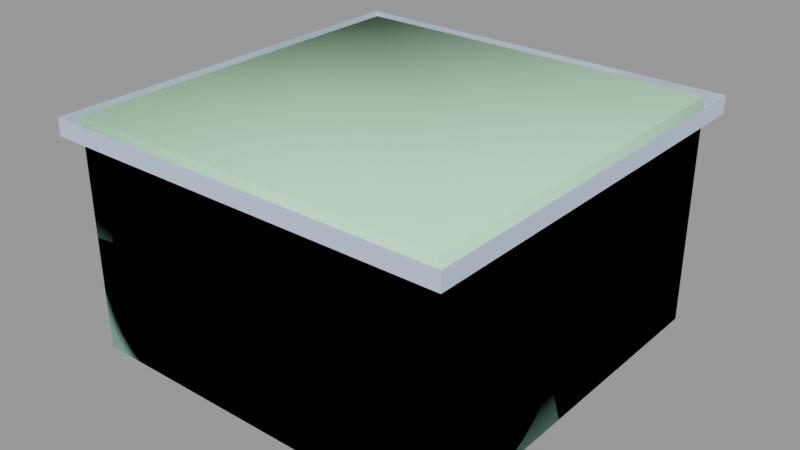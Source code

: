 # Source: vent_system_vent01.blend  (saved by Blender 2.92.15; exported with 4.5.12 LTS)
import bpy
from mathutils import Matrix  # noqa: F401  (used for matrix-valued properties, if any)

bpy.ops.wm.read_factory_settings(use_empty=True)
scene = bpy.context.scene
scene.name = 'vent_system_vent01.qc'

# ---- collections
col_vent_system_vent01 = bpy.data.collections.new('vent_system_vent01'); scene.collection.children.link(col_vent_system_vent01)

# ---- materials (node trees are filled in below, after node groups)
mat_vent_system01 = bpy.data.materials.new('vent_system01')
mat_vent_system01.use_transparent_shadow = False
mat_vent_system01.diffuse_color = (0.5341, 0.6291, 0.7989, 1.0)
mat_phy = bpy.data.materials.new('  phy')
mat_phy.use_transparent_shadow = False
mat_phy.diffuse_color = (0.571, 0.8907, 0.6048, 1.0)

# ---- material node trees

# ---- meshes
me_vent_system_vent01_reference = bpy.data.meshes.new('vent_system_vent01_reference')
me_vent_system_vent01_reference.from_pydata([(23.85, 23.85, -33.6), (-23.85, 23.85, -60.23), (-23.85, 23.85, -33.6), (23.85, 23.85, -60.23), (-5.399, -5.399, -55.4), (-5.399, 5.399, -55.4), (-4.927, 4.927, -53.42), (-4.927, -4.927, -53.42), (-4.888, -4.888, -51.36), (-4.888, 4.888, -51.36), (21.99, 21.99, -60.23), (-21.99, 21.99, -60.23), (23.85, -23.85, -60.23), (21.99, -21.99, -60.23), (-21.99, -21.99, -60.23), (-23.85, -23.85, -60.23), (-23.85, -23.85, -33.6), (23.85, -23.85, -33.6), (25.52, -25.52, -33.6), (-25.52, -25.52, -31.43), (-25.52, -25.52, -33.6), (25.52, -25.52, -31.43), (-25.52, 25.52, -31.43), (-25.52, 25.52, -33.6), (25.52, 25.52, -33.6), (25.52, 25.52, -31.43), (-21.99, -21.99, -59.29), (-21.99, 21.99, -59.29), (21.99, -21.99, -59.29), (21.99, 21.99, -59.29), (-22.89, -22.89, -51.36), (22.89, -22.89, -59.29), (-22.89, -22.89, -59.29), (22.89, -22.89, -51.36), (-22.89, 22.89, -51.36), (-22.89, 22.89, -59.29), (22.89, 22.89, -59.29), (22.89, 22.89, -51.36), (5.399, -5.399, -55.4), (-6.299, -6.299, -57.23), (6.299, -6.299, -57.23), (-7.687, -7.687, -58.78), (7.687, -7.687, -58.78), (-9.623, -9.623, -59.95), (9.623, -9.623, -59.95), (-9.696, 9.696, -59.44), (-9.623, 9.623, -59.95), (-9.696, -9.696, -59.44), (9.696, -9.696, -59.44), (9.696, 9.696, -59.44), (9.623, 9.623, -59.95), (-15.29, 15.29, -59.95), (15.41, 15.41, -59.44), (15.29, 15.29, -59.95), (-15.41, 15.41, -59.44), (-15.29, -15.29, -59.95), (-15.41, -15.41, -59.44), (15.41, -15.41, -59.44), (15.29, -15.29, -59.95), (19.98, 19.98, -59.95), (20.13, -20.13, -59.44), (19.98, -19.98, -59.95), (20.13, 20.13, -59.44), (-19.98, 19.98, -59.95), (-20.13, 20.13, -59.44), (-20.13, -20.13, -59.44), (-19.98, -19.98, -59.95), (-5.044, -5.044, -53.17), (-5.044, 5.044, -53.17), (-5.503, -5.503, -55.05), (-5.503, 5.503, -55.05), (-6.391, -6.392, -56.8), (-6.391, 6.391, -56.8), (-7.769, 7.769, -58.31), (-7.769, -7.769, -58.31), (5.399, 5.399, -55.4), (4.927, 4.927, -53.42), (4.888, 4.888, -51.36), (4.927, -4.927, -53.42), (4.888, -4.888, -51.36), (10.62, 10.62, -55.4), (-9.906, 9.906, -53.42), (-10.62, 10.62, -55.4), (9.906, 9.906, -53.42), (-9.714, 9.714, -51.36), (9.714, 9.714, -51.36), (-10.62, -10.62, -55.4), (9.906, -9.906, -53.42), (10.62, -10.62, -55.4), (-9.906, -9.906, -53.42), (9.714, -9.714, -51.36), (-9.714, -9.714, -51.36), (15.7, 15.7, -55.4), (-14.79, 14.79, -53.42), (-15.7, 15.7, -55.4), (14.79, 14.79, -53.42), (-14.53, 14.53, -51.36), (14.53, 14.53, -51.36), (-15.7, -15.7, -55.4), (14.79, -14.79, -53.42), (15.7, -15.7, -55.4), (-14.79, -14.79, -53.42), (14.53, -14.53, -51.36), (-14.53, -14.53, -51.36), (-6.299, 6.299, -57.23), (-7.687, 7.687, -58.78), (-13.29, 13.3, -58.78), (13.29, 13.3, -58.78), (-11.74, 11.74, -57.23), (11.74, 11.74, -57.23), (13.29, -13.29, -58.78), (-13.29, -13.29, -58.78), (11.74, -11.74, -57.23), (-11.74, -11.74, -57.23), (-18.4, 18.4, -58.78), (18.4, 18.4, -58.78), (-16.94, 16.94, -57.23), (16.94, 16.94, -57.23), (18.61, 18.61, -58.31), (-18.61, 18.61, -58.31), (17.2, 17.2, -56.8), (-17.2, 17.2, -56.8), (16.01, 16.01, -55.05), (-16.01, 16.01, -55.05), (15.14, 15.14, -53.17), (-15.14, 15.14, -53.17), (18.4, -18.4, -58.78), (-18.4, -18.4, -58.78), (16.94, -16.94, -57.23), (-16.94, -16.94, -57.23), (-18.61, -18.61, -58.31), (-17.2, -17.2, -56.8), (-16.01, -16.01, -55.05), (-15.14, -15.14, -53.17), (18.61, -18.61, -58.31), (17.2, -17.2, -56.8), (16.01, -16.01, -55.05), (15.14, -15.14, -53.17), (6.299, 6.299, -57.23), (7.687, 7.687, -58.78), (13.44, -13.44, -58.31), (13.44, 13.44, -58.31), (11.92, 11.92, -56.8), (11.92, -11.92, -56.8), (10.83, -10.83, -55.05), (10.83, 10.83, -55.05), (10.14, 10.14, -53.17), (10.14, -10.14, -53.17), (-13.44, -13.44, -58.31), (-11.92, -11.92, -56.8), (-10.83, -10.83, -55.05), (-10.14, -10.14, -53.17), (-13.44, 13.44, -58.31), (-11.92, 11.92, -56.8), (-10.83, 10.83, -55.05), (-10.14, 10.14, -53.17), (7.769, -7.769, -58.31), (7.769, 7.769, -58.31), (6.391, 6.391, -56.8), (6.391, -6.392, -56.8), (5.503, -5.503, -55.05), (5.503, 5.503, -55.05), (5.044, 5.044, -53.17), (5.044, -5.044, -53.17)], [], [(0, 1, 2), (0, 3, 1), (4, 5, 6), (4, 6, 7), (6, 8, 7), (6, 9, 8), (3, 10, 11), (10, 3, 12), (10, 12, 13), (12, 14, 13), (12, 15, 14), (14, 15, 1), (14, 1, 11), (3, 11, 1), (12, 16, 15), (12, 17, 16), (18, 19, 20), (18, 21, 19), (22, 20, 19), (22, 23, 20), (24, 21, 18), (24, 25, 21), (25, 23, 22), (25, 24, 23), (26, 11, 27), (26, 14, 11), (28, 14, 26), (28, 13, 14), (27, 10, 29), (27, 11, 10), (29, 13, 28), (29, 10, 13), (30, 31, 32), (30, 33, 31), (32, 34, 30), (32, 35, 34), (33, 36, 31), (33, 37, 36), (37, 35, 36), (37, 34, 35), (37, 30, 34), (37, 33, 30), (38, 39, 4), (38, 40, 39), (41, 39, 40), (41, 40, 42), (43, 41, 42), (43, 42, 44), (43, 45, 46), (43, 47, 45), (44, 47, 43), (44, 48, 47), (46, 49, 50), (46, 45, 49), (50, 48, 44), (50, 49, 48), (51, 52, 53), (51, 54, 52), (55, 54, 51), (55, 56, 54), (53, 57, 58), (53, 52, 57), (58, 56, 55), (58, 57, 56), (59, 60, 61), (59, 62, 60), (63, 62, 59), (63, 64, 62), (61, 65, 66), (61, 60, 65), (66, 64, 63), (66, 65, 64), (9, 67, 8), (9, 68, 67), (69, 67, 68), (69, 68, 70), (71, 69, 70), (71, 70, 72), (71, 72, 73), (71, 73, 74), (47, 74, 73), (47, 73, 45), (75, 6, 5), (75, 76, 6), (76, 9, 6), (76, 77, 9), (4, 78, 38), (4, 7, 78), (7, 79, 78), (7, 8, 79), (3, 17, 12), (3, 0, 17), (16, 1, 15), (16, 2, 1), (80, 81, 82), (80, 83, 81), (83, 84, 81), (83, 85, 84), (86, 87, 88), (86, 89, 87), (89, 90, 87), (89, 91, 90), (92, 93, 94), (92, 95, 93), (95, 96, 93), (95, 97, 96), (98, 99, 100), (98, 101, 99), (101, 102, 99), (101, 103, 102), (4, 104, 5), (4, 39, 104), (39, 105, 104), (39, 41, 105), (43, 105, 41), (43, 46, 105), (87, 80, 88), (87, 83, 80), (83, 87, 90), (83, 90, 85), (81, 86, 82), (81, 89, 86), (81, 91, 89), (81, 84, 91), (53, 106, 51), (53, 107, 106), (107, 108, 106), (107, 109, 108), (82, 108, 109), (82, 109, 80), (55, 110, 58), (55, 111, 110), (111, 112, 110), (111, 113, 112), (88, 112, 113), (88, 113, 86), (59, 114, 63), (59, 115, 114), (115, 116, 114), (115, 117, 116), (94, 116, 117), (94, 117, 92), (64, 118, 62), (64, 119, 118), (119, 120, 118), (119, 121, 120), (121, 122, 120), (121, 123, 122), (124, 122, 123), (124, 123, 125), (125, 97, 124), (125, 96, 97), (66, 126, 61), (66, 127, 126), (127, 128, 126), (127, 129, 128), (100, 128, 129), (100, 129, 98), (65, 119, 64), (65, 130, 119), (131, 119, 130), (131, 121, 119), (131, 123, 121), (131, 132, 123), (132, 125, 123), (132, 133, 125), (103, 125, 133), (103, 96, 125), (93, 98, 94), (93, 101, 98), (93, 103, 101), (93, 96, 103), (60, 130, 65), (60, 134, 130), (134, 131, 130), (134, 135, 131), (135, 132, 131), (135, 136, 132), (133, 132, 136), (133, 136, 137), (103, 133, 137), (103, 137, 102), (75, 40, 38), (75, 138, 40), (139, 40, 138), (139, 42, 40), (42, 139, 50), (42, 50, 44), (99, 92, 100), (99, 95, 92), (95, 99, 102), (95, 102, 97), (76, 79, 77), (76, 78, 79), (78, 76, 75), (78, 75, 38), (110, 53, 58), (110, 107, 53), (107, 110, 112), (107, 112, 109), (80, 109, 112), (80, 112, 88), (5, 138, 75), (5, 104, 138), (139, 138, 104), (139, 104, 105), (50, 139, 105), (50, 105, 46), (23, 0, 2), (23, 24, 0), (0, 24, 18), (0, 18, 17), (17, 18, 20), (17, 20, 16), (23, 16, 20), (23, 2, 16), (106, 55, 51), (106, 111, 55), (113, 111, 106), (113, 106, 108), (86, 113, 108), (86, 108, 82), (52, 140, 57), (52, 141, 140), (140, 141, 142), (140, 142, 143), (142, 144, 143), (142, 145, 144), (146, 144, 145), (146, 147, 144), (90, 147, 146), (90, 146, 85), (57, 148, 56), (57, 140, 148), (140, 149, 148), (140, 143, 149), (143, 150, 149), (143, 144, 150), (151, 150, 144), (151, 144, 147), (91, 151, 147), (91, 147, 90), (54, 141, 52), (54, 152, 141), (152, 142, 141), (152, 153, 142), (153, 145, 142), (153, 154, 145), (146, 145, 154), (146, 154, 155), (155, 85, 146), (155, 84, 85), (56, 152, 54), (56, 148, 152), (149, 152, 148), (149, 153, 152), (149, 154, 153), (149, 150, 154), (150, 155, 154), (150, 151, 155), (91, 155, 151), (91, 84, 155), (114, 66, 63), (114, 127, 66), (129, 127, 114), (129, 114, 116), (98, 129, 116), (98, 116, 94), (102, 124, 97), (102, 137, 124), (124, 137, 136), (124, 136, 122), (120, 122, 136), (120, 136, 135), (134, 120, 135), (134, 118, 120), (62, 118, 134), (62, 134, 60), (49, 156, 48), (49, 157, 156), (156, 157, 158), (156, 158, 159), (158, 160, 159), (158, 161, 160), (162, 160, 161), (162, 163, 160), (79, 163, 162), (79, 162, 77), (8, 163, 79), (8, 67, 163), (67, 160, 163), (67, 69, 160), (159, 160, 69), (159, 69, 71), (156, 159, 71), (156, 71, 74), (48, 156, 74), (48, 74, 47), (45, 157, 49), (45, 73, 157), (73, 158, 157), (73, 72, 158), (72, 161, 158), (72, 70, 161), (162, 161, 70), (162, 70, 68), (77, 162, 68), (77, 68, 9), (126, 59, 61), (126, 115, 59), (115, 126, 128), (115, 128, 117), (92, 117, 128), (92, 128, 100)])
me_vent_system_vent01_reference.polygons.foreach_set('use_smooth', [True] * 314)
_k = set([(0, 2), (0, 3), (0, 17), (1, 2), (1, 3), (1, 15), (2, 16), (3, 12), (4, 7), (4, 39), (5, 6), (5, 104), (6, 9), (7, 8), (8, 9), (8, 67), (8, 79), (9, 68), (9, 77), (10, 11), (10, 13), (10, 27), (10, 29), (11, 14), (11, 26), (11, 27), (12, 15), (12, 17), (13, 14), (13, 28), (13, 29), (14, 26), (14, 28), (15, 16), (16, 17), (18, 19), (18, 20), (18, 21), (18, 24), (19, 20), (20, 22), (20, 23), (21, 24), (22, 23), (23, 24), (23, 25), (24, 25), (30, 32), (30, 33), (30, 34), (31, 33), (33, 37), (34, 35), (34, 37), (36, 37), (38, 40), (38, 78), (39, 41), (40, 42), (41, 43), (42, 44), (43, 44), (43, 46), (43, 47), (44, 48), (44, 50), (45, 46), (45, 47), (45, 49), (45, 73), (46, 50), (46, 105), (47, 48), (47, 74), (48, 49), (48, 156), (49, 50), (49, 157), (50, 139), (51, 53), (51, 54), (51, 55), (51, 106), (52, 53), (52, 54), (52, 57), (52, 141), (53, 58), (53, 107), (54, 56), (54, 152), (55, 56), (55, 58), (55, 111), (56, 57), (56, 148), (57, 58), (57, 140), (58, 110), (59, 61), (59, 62), (59, 63), (59, 115), (60, 61), (60, 62), (60, 65), (60, 134), (61, 66), (61, 126), (62, 64), (62, 118), (63, 64), (63, 66), (63, 114), (64, 65), (64, 119), (65, 66), (65, 130), (66, 127), (67, 69), (68, 70), (69, 71), (70, 72), (71, 74), (72, 73), (75, 76), (75, 138), (76, 77), (77, 79), (77, 162), (78, 79), (79, 163), (80, 83), (80, 109), (81, 82), (81, 84), (82, 108), (83, 85), (84, 85), (84, 91), (84, 155), (85, 90), (85, 146), (86, 89), (86, 113), (87, 88), (87, 90), (88, 112), (89, 91), (90, 91), (90, 147), (91, 151), (92, 95), (92, 117), (93, 94), (93, 96), (94, 116), (95, 97), (96, 97), (96, 103), (96, 125), (97, 102), (97, 124), (98, 101), (98, 129), (99, 100), (99, 102), (100, 128), (101, 103), (102, 103), (102, 137), (103, 133), (104, 105), (106, 108), (107, 109), (110, 112), (111, 113), (114, 116), (115, 117), (118, 120), (119, 121), (120, 122), (121, 123), (122, 124), (123, 125), (126, 128), (127, 129), (130, 131), (131, 132), (132, 133), (134, 135), (135, 136), (136, 137), (138, 139), (140, 143), (141, 142), (142, 145), (143, 144), (144, 147), (145, 146), (148, 149), (149, 150), (150, 151), (152, 153), (153, 154), (154, 155), (156, 159), (157, 158), (158, 161), (159, 160), (160, 163), (161, 162)])
me_vent_system_vent01_reference.attributes.new('sharp_edge', 'BOOLEAN', 'EDGE').data.foreach_set('value', [ (min(e.vertices), max(e.vertices)) in _k for e in me_vent_system_vent01_reference.edges])
_uv = me_vent_system_vent01_reference.uv_layers.new(name='UVMap')
_uv.uv.foreach_set('vector', [0.6872, 0.4887, 0.8615, 0.2506, 0.8615, 0.4887, 0.6872, 0.4887, 0.6872, 0.2506, 0.8615, 0.2506, 0.8796, 0.6053, 0.8796, 0.4573, 0.8816, 0.4573, 0.8796, 0.6053, 0.8816, 0.4573, 0.8816, 0.6053, 0.8816, 0.4573, 0.8835, 0.6053, 0.8816, 0.6053, 0.8816, 0.4573, 0.8835, 0.4573, 0.8835, 0.6053, 0.9874, 0.6309, 0.9835, 0.6388, 0.8898, 0.6388, 0.9835, 0.6388, 0.9874, 0.6309, 0.9874, 0.8343, 0.9835, 0.6388, 0.9874, 0.8343, 0.9835, 0.8264, 0.9874, 0.8343, 0.8898, 0.8264, 0.9835, 0.8264, 0.9874, 0.8343, 0.8858, 0.8343, 0.8898, 0.8264, 0.8898, 0.8264, 0.8858, 0.8343, 0.8858, 0.6309, 0.8898, 0.8264, 0.8858, 0.6309, 0.8898, 0.6388, 0.9874, 0.6309, 0.8898, 0.6388, 0.8858, 0.6309, 0.8615, 0.01254, 0.6872, 0.2506, 0.6872, 0.01254, 0.8615, 0.01254, 0.8615, 0.2506, 0.6872, 0.2506, 0.7337, 0.9766, 0.8088, 0.9685, 0.8088, 0.9766, 0.7337, 0.9766, 0.7337, 0.9685, 0.8088, 0.9685, 0.5833, 0.9685, 0.5082, 0.9766, 0.5082, 0.9685, 0.5833, 0.9685, 0.5833, 0.9766, 0.5082, 0.9766, 0.6585, 0.9766, 0.7337, 0.9685, 0.7337, 0.9766, 0.6585, 0.9766, 0.6585, 0.9685, 0.7337, 0.9685, 0.6585, 0.9685, 0.5833, 0.9766, 0.5833, 0.9685, 0.6585, 0.9685, 0.6585, 0.9766, 0.5833, 0.9766, 0.5097, 0.9829, 0.5849, 0.987, 0.5849, 0.9829, 0.5097, 0.9829, 0.5097, 0.987, 0.5849, 0.987, 0.7352, 0.9829, 0.8104, 0.987, 0.8104, 0.9829, 0.7352, 0.9829, 0.7352, 0.987, 0.8104, 0.987, 0.5849, 0.9829, 0.6601, 0.987, 0.6601, 0.9829, 0.5849, 0.9829, 0.5849, 0.987, 0.6601, 0.987, 0.6601, 0.9829, 0.7352, 0.987, 0.7352, 0.9829, 0.6601, 0.9829, 0.6601, 0.987, 0.7352, 0.987, 0.8104, 0.9312, 0.7352, 0.9644, 0.8104, 0.9644, 0.8104, 0.9312, 0.7352, 0.9312, 0.7352, 0.9644, 0.5097, 0.9644, 0.5849, 0.9312, 0.5097, 0.9312, 0.5097, 0.9644, 0.5849, 0.9644, 0.5849, 0.9312, 0.7352, 0.9312, 0.6601, 0.9644, 0.7352, 0.9644, 0.7352, 0.9312, 0.6601, 0.9312, 0.6601, 0.9644, 0.6601, 0.9312, 0.5849, 0.9644, 0.6601, 0.9644, 0.6601, 0.9312, 0.5849, 0.9312, 0.5849, 0.9644, 0.9788, 0.6438, 0.8942, 0.8132, 0.8942, 0.6438, 0.9788, 0.6438, 0.9788, 0.8132, 0.8942, 0.8132, 0.6223, 0.7299, 0.5717, 0.7377, 0.5756, 0.7299, 0.6223, 0.7299, 0.6262, 0.7377, 0.5717, 0.7377, 0.5657, 0.7497, 0.5717, 0.7377, 0.6262, 0.7377, 0.5657, 0.7497, 0.6262, 0.7377, 0.6322, 0.7497, 0.5573, 0.7665, 0.5657, 0.7497, 0.6322, 0.7497, 0.5573, 0.7665, 0.6322, 0.7497, 0.6406, 0.7665, 0.9136, 0.6053, 0.9039, 0.4573, 0.9136, 0.4573, 0.9136, 0.6053, 0.9039, 0.6053, 0.9039, 0.4573, 0.9136, 0.1614, 0.9039, 0.01346, 0.9136, 0.01346, 0.9136, 0.1614, 0.9039, 0.1614, 0.9039, 0.01346, 0.9136, 0.4573, 0.9039, 0.3094, 0.9136, 0.3094, 0.9136, 0.4573, 0.9039, 0.4573, 0.9039, 0.3094, 0.9136, 0.3094, 0.9039, 0.1614, 0.9136, 0.1614, 0.9136, 0.3094, 0.9039, 0.3094, 0.9039, 0.1614, 0.9923, 0.4558, 0.9826, 0.3079, 0.9923, 0.3079, 0.9923, 0.4558, 0.9826, 0.4558, 0.9826, 0.3079, 0.9923, 0.6038, 0.9826, 0.4558, 0.9923, 0.4558, 0.9923, 0.6038, 0.9826, 0.6038, 0.9826, 0.4558, 0.9923, 0.3079, 0.9826, 0.1599, 0.9923, 0.1599, 0.9923, 0.3079, 0.9826, 0.3079, 0.9826, 0.1599, 0.9923, 0.1599, 0.9826, 0.01196, 0.9923, 0.01196, 0.9923, 0.1599, 0.9826, 0.1599, 0.9826, 0.01196, 0.956, 0.3079, 0.9462, 0.1599, 0.956, 0.1599, 0.956, 0.3079, 0.9462, 0.3079, 0.9462, 0.1599, 0.956, 0.4558, 0.9462, 0.3079, 0.956, 0.3079, 0.956, 0.4558, 0.9462, 0.4558, 0.9462, 0.3079, 0.956, 0.1599, 0.9462, 0.01196, 0.956, 0.01196, 0.956, 0.1599, 0.9462, 0.1599, 0.9462, 0.01196, 0.956, 0.6038, 0.9462, 0.4558, 0.956, 0.4558, 0.956, 0.6038, 0.9462, 0.6038, 0.9462, 0.4558, 0.8835, 0.4593, 0.8881, 0.6053, 0.8835, 0.6053, 0.8835, 0.4593, 0.8881, 0.4593, 0.8881, 0.6053, 0.8928, 0.6053, 0.8881, 0.6053, 0.8881, 0.4593, 0.8928, 0.6053, 0.8881, 0.4593, 0.8928, 0.4593, 0.8972, 0.6053, 0.8928, 0.6053, 0.8928, 0.4593, 0.8972, 0.6053, 0.8928, 0.4593, 0.8972, 0.4593, 0.8972, 0.6053, 0.8972, 0.4593, 0.901, 0.4593, 0.8972, 0.6053, 0.901, 0.4593, 0.901, 0.6053, 0.9039, 0.6053, 0.901, 0.6053, 0.901, 0.4593, 0.9039, 0.6053, 0.901, 0.4593, 0.9039, 0.4593, 0.8796, 0.3094, 0.8816, 0.4573, 0.8796, 0.4573, 0.8796, 0.3094, 0.8816, 0.3094, 0.8816, 0.4573, 0.8816, 0.3094, 0.8835, 0.4573, 0.8816, 0.4573, 0.8816, 0.3094, 0.8835, 0.3094, 0.8835, 0.4573, 0.8796, 0.01346, 0.8816, 0.1614, 0.8796, 0.1614, 0.8796, 0.01346, 0.8816, 0.01346, 0.8816, 0.1614, 0.8816, 0.01346, 0.8835, 0.1614, 0.8816, 0.1614, 0.8816, 0.01346, 0.8835, 0.01346, 0.8835, 0.1614, 0.6872, 0.2506, 0.5129, 0.4887, 0.5129, 0.2506, 0.6872, 0.2506, 0.6872, 0.4887, 0.5129, 0.4887, 0.6872, 0.2506, 0.5129, 0.01254, 0.6872, 0.01254, 0.6872, 0.2506, 0.5129, 0.2506, 0.5129, 0.01254, 0.9583, 0.3079, 0.9603, 0.4558, 0.9583, 0.4558, 0.9583, 0.3079, 0.9603, 0.3079, 0.9603, 0.4558, 0.9603, 0.3079, 0.9622, 0.4558, 0.9603, 0.4558, 0.9603, 0.3079, 0.9622, 0.3079, 0.9622, 0.4558, 0.9583, 0.01196, 0.9603, 0.1599, 0.9583, 0.1599, 0.9583, 0.01196, 0.9603, 0.01196, 0.9603, 0.1599, 0.9603, 0.01196, 0.9622, 0.1599, 0.9603, 0.1599, 0.9603, 0.01196, 0.9622, 0.01196, 0.9622, 0.1599, 0.9189, 0.3123, 0.9224, 0.4588, 0.9189, 0.4588, 0.9189, 0.3123, 0.9224, 0.3123, 0.9224, 0.4588, 0.9224, 0.3123, 0.9259, 0.4583, 0.9224, 0.4588, 0.9224, 0.3123, 0.9259, 0.3121, 0.9259, 0.4583, 0.9189, 0.01937, 0.9224, 0.1659, 0.9189, 0.1659, 0.9189, 0.01937, 0.9224, 0.01937, 0.9224, 0.1659, 0.9224, 0.01937, 0.9259, 0.1659, 0.9224, 0.1659, 0.9224, 0.01937, 0.9259, 0.01962, 0.9259, 0.1659, 0.5756, 0.7299, 0.5717, 0.6285, 0.5756, 0.6363, 0.5756, 0.7299, 0.5717, 0.7377, 0.5717, 0.6285, 0.5717, 0.7377, 0.5657, 0.6164, 0.5717, 0.6285, 0.5717, 0.7377, 0.5657, 0.7497, 0.5657, 0.6164, 0.5573, 0.7665, 0.5657, 0.6164, 0.5657, 0.7497, 0.5573, 0.7665, 0.5573, 0.5997, 0.5657, 0.6164, 0.9603, 0.1599, 0.9583, 0.3079, 0.9583, 0.1599, 0.9603, 0.1599, 0.9603, 0.3079, 0.9583, 0.3079, 0.9603, 0.3079, 0.9603, 0.1599, 0.9622, 0.1599, 0.9603, 0.3079, 0.9622, 0.1599, 0.9622, 0.3079, 0.9603, 0.4558, 0.9583, 0.6038, 0.9583, 0.4558, 0.9603, 0.4558, 0.9603, 0.6038, 0.9583, 0.6038, 0.9603, 0.4558, 0.9622, 0.6038, 0.9603, 0.6038, 0.9603, 0.4558, 0.9622, 0.4558, 0.9622, 0.6038, 0.6651, 0.5505, 0.5414, 0.5678, 0.5328, 0.5505, 0.6651, 0.5505, 0.6565, 0.5678, 0.5414, 0.5678, 0.6565, 0.5678, 0.5481, 0.5813, 0.5414, 0.5678, 0.6565, 0.5678, 0.6498, 0.5813, 0.5481, 0.5813, 0.553, 0.591, 0.5481, 0.5813, 0.6498, 0.5813, 0.553, 0.591, 0.6498, 0.5813, 0.6449, 0.591, 0.5328, 0.8156, 0.6565, 0.7983, 0.6651, 0.8156, 0.5328, 0.8156, 0.5414, 0.7983, 0.6565, 0.7983, 0.5414, 0.7983, 0.6498, 0.7849, 0.6565, 0.7983, 0.5414, 0.7983, 0.5481, 0.7849, 0.6498, 0.7849, 0.6449, 0.7751, 0.6498, 0.7849, 0.5481, 0.7849, 0.6449, 0.7751, 0.5481, 0.7849, 0.553, 0.7751, 0.6854, 0.5099, 0.5193, 0.5235, 0.5124, 0.5099, 0.6854, 0.5099, 0.6786, 0.5235, 0.5193, 0.5235, 0.6786, 0.5235, 0.5256, 0.5362, 0.5193, 0.5235, 0.6786, 0.5235, 0.6723, 0.5362, 0.5256, 0.5362, 0.531, 0.547, 0.5256, 0.5362, 0.6723, 0.5362, 0.531, 0.547, 0.6723, 0.5362, 0.6669, 0.547, 0.9462, 0.4578, 0.9434, 0.3118, 0.9462, 0.3118, 0.9462, 0.4578, 0.9434, 0.4578, 0.9434, 0.3118, 0.9434, 0.4578, 0.9396, 0.3118, 0.9434, 0.3118, 0.9434, 0.4578, 0.9396, 0.4578, 0.9396, 0.3118, 0.9396, 0.4578, 0.9351, 0.3118, 0.9396, 0.3118, 0.9396, 0.4578, 0.9351, 0.4578, 0.9351, 0.3118, 0.9304, 0.3118, 0.9351, 0.3118, 0.9351, 0.4578, 0.9304, 0.3118, 0.9351, 0.4578, 0.9304, 0.4578, 0.9304, 0.4578, 0.9259, 0.3121, 0.9304, 0.3118, 0.9304, 0.4578, 0.9259, 0.4583, 0.9259, 0.3121, 0.5124, 0.8563, 0.6786, 0.8426, 0.6854, 0.8563, 0.5124, 0.8563, 0.5193, 0.8426, 0.6786, 0.8426, 0.5193, 0.8426, 0.6723, 0.8299, 0.6786, 0.8426, 0.5193, 0.8426, 0.5256, 0.8299, 0.6723, 0.8299, 0.6669, 0.8191, 0.6723, 0.8299, 0.5256, 0.8299, 0.6669, 0.8191, 0.5256, 0.8299, 0.531, 0.8191, 0.9462, 0.6038, 0.9434, 0.4578, 0.9462, 0.4578, 0.9462, 0.6038, 0.9434, 0.6038, 0.9434, 0.4578, 0.9396, 0.6038, 0.9434, 0.4578, 0.9434, 0.6038, 0.9396, 0.6038, 0.9396, 0.4578, 0.9434, 0.4578, 0.9396, 0.6038, 0.9351, 0.4578, 0.9396, 0.4578, 0.9396, 0.6038, 0.9351, 0.6038, 0.9351, 0.4578, 0.9351, 0.6038, 0.9304, 0.4578, 0.9351, 0.4578, 0.9351, 0.6038, 0.9304, 0.6038, 0.9304, 0.4578, 0.9259, 0.6046, 0.9304, 0.4578, 0.9304, 0.6038, 0.9259, 0.6046, 0.9259, 0.4583, 0.9304, 0.4578, 0.9224, 0.4588, 0.9189, 0.6053, 0.9189, 0.4588, 0.9224, 0.4588, 0.9224, 0.6053, 0.9189, 0.6053, 0.9224, 0.4588, 0.9259, 0.6046, 0.9224, 0.6053, 0.9224, 0.4588, 0.9259, 0.4583, 0.9259, 0.6046, 0.9462, 0.1659, 0.9434, 0.01987, 0.9462, 0.01987, 0.9462, 0.1659, 0.9434, 0.1659, 0.9434, 0.01987, 0.9434, 0.1659, 0.9396, 0.01987, 0.9434, 0.01987, 0.9434, 0.1659, 0.9396, 0.1659, 0.9396, 0.01987, 0.9396, 0.1659, 0.9351, 0.01987, 0.9396, 0.01987, 0.9396, 0.1659, 0.9351, 0.1659, 0.9351, 0.01987, 0.9304, 0.01987, 0.9351, 0.01987, 0.9351, 0.1659, 0.9304, 0.01987, 0.9351, 0.1659, 0.9304, 0.1659, 0.9259, 0.01962, 0.9304, 0.01987, 0.9304, 0.1659, 0.9259, 0.01962, 0.9304, 0.1659, 0.9259, 0.1659, 0.6223, 0.6363, 0.6262, 0.7377, 0.6223, 0.7299, 0.6223, 0.6363, 0.6262, 0.6285, 0.6262, 0.7377, 0.6322, 0.6164, 0.6262, 0.7377, 0.6262, 0.6285, 0.6322, 0.6164, 0.6322, 0.7497, 0.6262, 0.7377, 0.6322, 0.7497, 0.6322, 0.6164, 0.6406, 0.5997, 0.6322, 0.7497, 0.6406, 0.5997, 0.6406, 0.7665, 0.9224, 0.1659, 0.9189, 0.3123, 0.9189, 0.1659, 0.9224, 0.1659, 0.9224, 0.3123, 0.9189, 0.3123, 0.9224, 0.3123, 0.9224, 0.1659, 0.9259, 0.1659, 0.9224, 0.3123, 0.9259, 0.1659, 0.9259, 0.3121, 0.8816, 0.3094, 0.8835, 0.1614, 0.8835, 0.3094, 0.8816, 0.3094, 0.8816, 0.1614, 0.8835, 0.1614, 0.8816, 0.1614, 0.8816, 0.3094, 0.8796, 0.3094, 0.8816, 0.1614, 0.8796, 0.3094, 0.8796, 0.1614, 0.6565, 0.7983, 0.6651, 0.5505, 0.6651, 0.8156, 0.6565, 0.7983, 0.6565, 0.5678, 0.6651, 0.5505, 0.6565, 0.5678, 0.6565, 0.7983, 0.6498, 0.7849, 0.6565, 0.5678, 0.6498, 0.7849, 0.6498, 0.5813, 0.6449, 0.591, 0.6498, 0.5813, 0.6498, 0.7849, 0.6449, 0.591, 0.6498, 0.7849, 0.6449, 0.7751, 0.5756, 0.6363, 0.6262, 0.6285, 0.6223, 0.6363, 0.5756, 0.6363, 0.5717, 0.6285, 0.6262, 0.6285, 0.6322, 0.6164, 0.6262, 0.6285, 0.5717, 0.6285, 0.6322, 0.6164, 0.5717, 0.6285, 0.5657, 0.6164, 0.6406, 0.5997, 0.6322, 0.6164, 0.5657, 0.6164, 0.6406, 0.5997, 0.5657, 0.6164, 0.5573, 0.5997, 0.8752, 0.6168, 0.9922, 0.6247, 0.8792, 0.6247, 0.8752, 0.6168, 0.9962, 0.6168, 0.9922, 0.6247, 0.9922, 0.6247, 0.9962, 0.6168, 0.9962, 0.8591, 0.9922, 0.6247, 0.9962, 0.8591, 0.9922, 0.8512, 0.9922, 0.8512, 0.9962, 0.8591, 0.8752, 0.8591, 0.9922, 0.8512, 0.8752, 0.8591, 0.8792, 0.8512, 0.8752, 0.6168, 0.8792, 0.8512, 0.8752, 0.8591, 0.8752, 0.6168, 0.8792, 0.6247, 0.8792, 0.8512, 0.5414, 0.5678, 0.5328, 0.8156, 0.5328, 0.5505, 0.5414, 0.5678, 0.5414, 0.7983, 0.5328, 0.8156, 0.5481, 0.7849, 0.5414, 0.7983, 0.5414, 0.5678, 0.5481, 0.7849, 0.5414, 0.5678, 0.5481, 0.5813, 0.553, 0.7751, 0.5481, 0.7849, 0.5481, 0.5813, 0.553, 0.7751, 0.5481, 0.5813, 0.553, 0.591, 0.9826, 0.3118, 0.9797, 0.1659, 0.9826, 0.1659, 0.9826, 0.3118, 0.9797, 0.3118, 0.9797, 0.1659, 0.9797, 0.1659, 0.9797, 0.3118, 0.9759, 0.3118, 0.9797, 0.1659, 0.9759, 0.3118, 0.9759, 0.1659, 0.9759, 0.3118, 0.9715, 0.1659, 0.9759, 0.1659, 0.9759, 0.3118, 0.9715, 0.3118, 0.9715, 0.1659, 0.9668, 0.3118, 0.9715, 0.1659, 0.9715, 0.3118, 0.9668, 0.3118, 0.9668, 0.1659, 0.9715, 0.1659, 0.9622, 0.1659, 0.9668, 0.1659, 0.9668, 0.3118, 0.9622, 0.1659, 0.9668, 0.3118, 0.9622, 0.3118, 0.9826, 0.1659, 0.9797, 0.01987, 0.9826, 0.01987, 0.9826, 0.1659, 0.9797, 0.1659, 0.9797, 0.01987, 0.9797, 0.1659, 0.9759, 0.01987, 0.9797, 0.01987, 0.9797, 0.1659, 0.9759, 0.1659, 0.9759, 0.01987, 0.9759, 0.1659, 0.9715, 0.01987, 0.9759, 0.01987, 0.9759, 0.1659, 0.9715, 0.1659, 0.9715, 0.01987, 0.9668, 0.01987, 0.9715, 0.01987, 0.9715, 0.1659, 0.9668, 0.01987, 0.9715, 0.1659, 0.9668, 0.1659, 0.9622, 0.01987, 0.9668, 0.01987, 0.9668, 0.1659, 0.9622, 0.01987, 0.9668, 0.1659, 0.9622, 0.1659, 0.9826, 0.4578, 0.9797, 0.3118, 0.9826, 0.3118, 0.9826, 0.4578, 0.9797, 0.4578, 0.9797, 0.3118, 0.9797, 0.4578, 0.9759, 0.3118, 0.9797, 0.3118, 0.9797, 0.4578, 0.9759, 0.4578, 0.9759, 0.3118, 0.9759, 0.4578, 0.9715, 0.3118, 0.9759, 0.3118, 0.9759, 0.4578, 0.9715, 0.4578, 0.9715, 0.3118, 0.9668, 0.3118, 0.9715, 0.3118, 0.9715, 0.4578, 0.9668, 0.3118, 0.9715, 0.4578, 0.9668, 0.4578, 0.9668, 0.4578, 0.9622, 0.3118, 0.9668, 0.3118, 0.9668, 0.4578, 0.9622, 0.4578, 0.9622, 0.3118, 0.9826, 0.6038, 0.9797, 0.4578, 0.9826, 0.4578, 0.9826, 0.6038, 0.9797, 0.6038, 0.9797, 0.4578, 0.9759, 0.6038, 0.9797, 0.4578, 0.9797, 0.6038, 0.9759, 0.6038, 0.9759, 0.4578, 0.9797, 0.4578, 0.9759, 0.6038, 0.9715, 0.4578, 0.9759, 0.4578, 0.9759, 0.6038, 0.9715, 0.6038, 0.9715, 0.4578, 0.9715, 0.6038, 0.9668, 0.4578, 0.9715, 0.4578, 0.9715, 0.6038, 0.9668, 0.6038, 0.9668, 0.4578, 0.9622, 0.6038, 0.9668, 0.4578, 0.9668, 0.6038, 0.9622, 0.6038, 0.9622, 0.4578, 0.9668, 0.4578, 0.5193, 0.5235, 0.5124, 0.8563, 0.5124, 0.5099, 0.5193, 0.5235, 0.5193, 0.8426, 0.5124, 0.8563, 0.5256, 0.8299, 0.5193, 0.8426, 0.5193, 0.5235, 0.5256, 0.8299, 0.5193, 0.5235, 0.5256, 0.5362, 0.531, 0.8191, 0.5256, 0.8299, 0.5256, 0.5362, 0.531, 0.8191, 0.5256, 0.5362, 0.531, 0.547, 0.9259, 0.1659, 0.9304, 0.3118, 0.9259, 0.3121, 0.9259, 0.1659, 0.9304, 0.1659, 0.9304, 0.3118, 0.9304, 0.3118, 0.9304, 0.1659, 0.9351, 0.1659, 0.9304, 0.3118, 0.9351, 0.1659, 0.9351, 0.3118, 0.9396, 0.3118, 0.9351, 0.3118, 0.9351, 0.1659, 0.9396, 0.3118, 0.9351, 0.1659, 0.9396, 0.1659, 0.9434, 0.1659, 0.9396, 0.3118, 0.9396, 0.1659, 0.9434, 0.1659, 0.9434, 0.3118, 0.9396, 0.3118, 0.9462, 0.3118, 0.9434, 0.3118, 0.9434, 0.1659, 0.9462, 0.3118, 0.9434, 0.1659, 0.9462, 0.1659, 0.9039, 0.3133, 0.901, 0.1673, 0.9039, 0.1673, 0.9039, 0.3133, 0.901, 0.3133, 0.901, 0.1673, 0.901, 0.1673, 0.901, 0.3133, 0.8972, 0.3133, 0.901, 0.1673, 0.8972, 0.3133, 0.8972, 0.1673, 0.8972, 0.3133, 0.8928, 0.1673, 0.8972, 0.1673, 0.8972, 0.3133, 0.8928, 0.3133, 0.8928, 0.1673, 0.8881, 0.3133, 0.8928, 0.1673, 0.8928, 0.3133, 0.8881, 0.3133, 0.8881, 0.1673, 0.8928, 0.1673, 0.8835, 0.1673, 0.8881, 0.1673, 0.8881, 0.3133, 0.8835, 0.1673, 0.8881, 0.3133, 0.8835, 0.3133, 0.8835, 0.02136, 0.8881, 0.1673, 0.8835, 0.1673, 0.8835, 0.02136, 0.8881, 0.02136, 0.8881, 0.1673, 0.8881, 0.02136, 0.8928, 0.1673, 0.8881, 0.1673, 0.8881, 0.02136, 0.8928, 0.02136, 0.8928, 0.1673, 0.8972, 0.1673, 0.8928, 0.1673, 0.8928, 0.02136, 0.8972, 0.1673, 0.8928, 0.02136, 0.8972, 0.02136, 0.901, 0.1673, 0.8972, 0.1673, 0.8972, 0.02136, 0.901, 0.1673, 0.8972, 0.02136, 0.901, 0.02136, 0.9039, 0.1673, 0.901, 0.1673, 0.901, 0.02136, 0.9039, 0.1673, 0.901, 0.02136, 0.9039, 0.02136, 0.9039, 0.4593, 0.901, 0.3133, 0.9039, 0.3133, 0.9039, 0.4593, 0.901, 0.4593, 0.901, 0.3133, 0.901, 0.4593, 0.8972, 0.3133, 0.901, 0.3133, 0.901, 0.4593, 0.8972, 0.4593, 0.8972, 0.3133, 0.8972, 0.4593, 0.8928, 0.3133, 0.8972, 0.3133, 0.8972, 0.4593, 0.8928, 0.4593, 0.8928, 0.3133, 0.8881, 0.3133, 0.8928, 0.3133, 0.8928, 0.4593, 0.8881, 0.3133, 0.8928, 0.4593, 0.8881, 0.4593, 0.8835, 0.3133, 0.8881, 0.3133, 0.8881, 0.4593, 0.8835, 0.3133, 0.8881, 0.4593, 0.8835, 0.4593, 0.6786, 0.8426, 0.6854, 0.5099, 0.6854, 0.8563, 0.6786, 0.8426, 0.6786, 0.5235, 0.6854, 0.5099, 0.6786, 0.5235, 0.6786, 0.8426, 0.6723, 0.8299, 0.6786, 0.5235, 0.6723, 0.8299, 0.6723, 0.5362, 0.6669, 0.547, 0.6723, 0.5362, 0.6723, 0.8299, 0.6669, 0.547, 0.6723, 0.8299, 0.6669, 0.8191])
_uv.active_render = True
_uv = me_vent_system_vent01_reference.uv_layers.new(name='lightmap')
_uv.uv.foreach_set('vector', [0.2212, 0.002002, 0.002002, 0.2276, 0.2212, 0.2276, 0.2202, 0.001001, 0.001001, 0.001001, 0.001001, 0.2266, 0.999, 0.05914, 0.9742, 0.1133, 0.999, 0.1133, 0.499, 0.9734, 0.4464, 0.999, 0.499, 0.999, 0.999, 0.1163, 0.9742, 0.1704, 0.999, 0.1704, 0.5546, 0.9734, 0.5546, 0.999, 0.502, 0.999, 0.6657, 0.4877, 0.6657, 0.5133, 0.4464, 0.5133, 0.5823, 0.4561, 0.5576, 0.4561, 0.5823, 0.2306, 0.2242, 0.6561, 0.4434, 0.6306, 0.4434, 0.6561, 0.4454, 0.5123, 0.6647, 0.4867, 0.4454, 0.4867, 0.5268, 0.002002, 0.502, 0.2276, 0.5268, 0.2276, 0.5566, 0.2296, 0.5813, 0.2296, 0.5566, 0.4551, 0.4424, 0.6296, 0.2232, 0.6551, 0.2232, 0.6296, 0.501, 0.2266, 0.501, 0.001001, 0.5258, 0.001001, 0.4434, 0.2306, 0.2242, 0.4561, 0.4434, 0.4561, 0.4424, 0.2296, 0.2232, 0.2296, 0.2232, 0.4551, 0.2242, 0.6276, 0.4434, 0.602, 0.4434, 0.6276, 0.2232, 0.6266, 0.2232, 0.601, 0.4424, 0.601, 0.5268, 0.2306, 0.502, 0.4561, 0.5268, 0.4561, 0.5258, 0.2296, 0.501, 0.2296, 0.501, 0.4551, 0.4464, 0.5704, 0.6657, 0.5449, 0.6657, 0.5704, 0.4454, 0.5694, 0.4454, 0.5439, 0.6647, 0.5439, 0.5546, 0.002002, 0.5298, 0.2276, 0.5546, 0.2276, 0.5536, 0.001001, 0.5288, 0.001001, 0.5288, 0.2266, 0.2242, 0.6847, 0.4434, 0.6591, 0.4434, 0.6847, 0.2232, 0.6837, 0.2232, 0.6581, 0.4424, 0.6581, 0.4464, 0.4847, 0.6657, 0.4591, 0.6657, 0.4847, 0.5298, 0.4561, 0.5546, 0.4561, 0.5546, 0.2306, 0.5288, 0.4551, 0.5536, 0.2296, 0.5288, 0.2296, 0.4454, 0.4837, 0.4454, 0.4581, 0.6647, 0.4581, 0.5823, 0.002002, 0.5576, 0.2276, 0.5823, 0.2276, 0.5813, 0.001001, 0.5566, 0.001001, 0.5566, 0.2266, 0.4434, 0.5163, 0.2242, 0.5704, 0.4434, 0.5704, 0.4424, 0.5153, 0.2232, 0.5153, 0.2232, 0.5694, 0.4464, 0.2276, 0.499, 0.002002, 0.499, 0.2276, 0.4454, 0.2266, 0.4454, 0.001001, 0.498, 0.001001, 0.4434, 0.4591, 0.2242, 0.5133, 0.4434, 0.5133, 0.4424, 0.4581, 0.2232, 0.4581, 0.2232, 0.5123, 0.4464, 0.4561, 0.499, 0.2306, 0.499, 0.4561, 0.4454, 0.4551, 0.4454, 0.2296, 0.498, 0.2296, 0.4434, 0.002002, 0.2242, 0.2276, 0.4434, 0.2276, 0.2232, 0.2266, 0.2232, 0.001001, 0.4424, 0.001001, 0.3909, 0.999, 0.4434, 0.9734, 0.4434, 0.999, 0.999, 0.399, 0.9742, 0.399, 0.999, 0.3449, 0.2212, 0.9449, 0.2212, 0.9704, 0.1131, 0.9704, 0.6964, 0.8276, 0.8046, 0.8276, 0.8046, 0.802, 0.9187, 0.3419, 0.9434, 0.3419, 0.9434, 0.2306, 0.8323, 0.802, 0.8323, 0.9133, 0.8076, 0.9133, 0.5576, 0.9704, 0.6657, 0.9449, 0.6657, 0.9704, 0.9712, 0.2276, 0.9464, 0.2276, 0.9712, 0.1163, 0.1131, 0.9419, 0.2212, 0.9163, 0.2212, 0.9419, 0.9712, 0.1133, 0.9464, 0.1133, 0.9712, 0.002002, 0.2202, 0.9153, 0.1121, 0.9409, 0.1121, 0.9153, 0.9454, 0.001001, 0.9702, 0.001001, 0.9454, 0.1123, 0.6647, 0.9439, 0.5566, 0.9694, 0.5566, 0.9439, 0.9454, 0.1153, 0.9702, 0.1153, 0.9454, 0.2266, 0.4464, 0.7133, 0.6657, 0.6877, 0.6657, 0.7133, 0.6934, 0.4561, 0.6687, 0.4561, 0.6934, 0.2306, 0.4464, 0.599, 0.6657, 0.5734, 0.6657, 0.599, 0.6101, 0.4561, 0.5853, 0.4561, 0.6101, 0.2306, 0.6647, 0.5724, 0.4454, 0.598, 0.4454, 0.5724, 0.5843, 0.2296, 0.6091, 0.2296, 0.5843, 0.4551, 0.6647, 0.6867, 0.4454, 0.7123, 0.4454, 0.6867, 0.6677, 0.2296, 0.6924, 0.2296, 0.6677, 0.4551, 0.2242, 0.7419, 0.4434, 0.7163, 0.4434, 0.7419, 0.7212, 0.2276, 0.6964, 0.2276, 0.7212, 0.002002, 0.002002, 0.7419, 0.2212, 0.7163, 0.2212, 0.7419, 0.6934, 0.6847, 0.6687, 0.6847, 0.6934, 0.4591, 0.2202, 0.7153, 0.001001, 0.7409, 0.001001, 0.7153, 0.6677, 0.4581, 0.6924, 0.4581, 0.6677, 0.6837, 0.4424, 0.7153, 0.2232, 0.7409, 0.2232, 0.7153, 0.6954, 0.001001, 0.7202, 0.001001, 0.6954, 0.2266, 0.999, 0.002002, 0.9742, 0.05614, 0.999, 0.05614, 0.3879, 0.9734, 0.3879, 0.999, 0.3353, 0.999, 0.9464, 0.9704, 0.9712, 0.9704, 0.9712, 0.9163, 0.2798, 0.999, 0.3323, 0.999, 0.3323, 0.9734, 0.9464, 0.9133, 0.9712, 0.9133, 0.9712, 0.8591, 0.2242, 0.999, 0.2768, 0.999, 0.2768, 0.9734, 0.9712, 0.2306, 0.9712, 0.3419, 0.9464, 0.3419, 0.1101, 0.9419, 0.002002, 0.9419, 0.1101, 0.9163, 0.2212, 0.9734, 0.2212, 0.999, 0.1131, 0.999, 0.6964, 0.8847, 0.8046, 0.8847, 0.8046, 0.8591, 0.8909, 0.9419, 0.9434, 0.9419, 0.9434, 0.9163, 0.9464, 0.7419, 0.9712, 0.7419, 0.9712, 0.6877, 0.8909, 0.9704, 0.9434, 0.9449, 0.9434, 0.9704, 0.9464, 0.799, 0.9712, 0.799, 0.9712, 0.7449, 0.9424, 0.9153, 0.8899, 0.9153, 0.8899, 0.9409, 0.9702, 0.6867, 0.9454, 0.6867, 0.9454, 0.7409, 0.9424, 0.9439, 0.8899, 0.9694, 0.8899, 0.9439, 0.9702, 0.7439, 0.9454, 0.7439, 0.9454, 0.798, 0.2212, 0.4591, 0.002002, 0.6847, 0.2212, 0.6847, 0.002002, 0.4561, 0.2212, 0.4561, 0.2212, 0.2306, 0.2202, 0.2296, 0.001001, 0.4551, 0.001001, 0.2296, 0.001001, 0.6837, 0.001001, 0.4581, 0.2202, 0.4581, 0.002002, 0.9704, 0.1101, 0.9704, 0.1101, 0.9449, 0.9187, 0.2276, 0.9434, 0.2276, 0.9434, 0.1163, 0.4464, 0.9704, 0.5546, 0.9704, 0.5546, 0.9449, 0.9187, 0.6847, 0.9434, 0.6847, 0.9434, 0.5734, 0.7798, 0.9419, 0.8879, 0.9419, 0.8879, 0.9163, 0.9187, 0.1133, 0.9434, 0.1133, 0.9434, 0.002002, 0.5536, 0.9439, 0.4454, 0.9439, 0.4454, 0.9694, 0.9424, 0.5724, 0.9177, 0.5724, 0.9177, 0.6837, 0.4464, 0.7704, 0.6657, 0.7704, 0.6657, 0.7449, 0.7242, 0.2276, 0.749, 0.2276, 0.749, 0.002002, 0.002002, 0.799, 0.2212, 0.799, 0.2212, 0.7734, 0.7242, 0.4561, 0.749, 0.4561, 0.749, 0.2306, 0.6647, 0.7439, 0.4454, 0.7439, 0.4454, 0.7694, 0.748, 0.001001, 0.7232, 0.001001, 0.7232, 0.2266, 0.2202, 0.7724, 0.001001, 0.7724, 0.001001, 0.798, 0.748, 0.2296, 0.7232, 0.2296, 0.7232, 0.4551, 0.5576, 0.999, 0.6101, 0.9734, 0.6101, 0.999, 0.9712, 0.8561, 0.9464, 0.8561, 0.9712, 0.802, 0.2202, 0.9439, 0.1121, 0.9694, 0.1121, 0.9439, 0.9157, 0.2276, 0.8909, 0.2276, 0.9157, 0.1163, 0.9424, 0.2296, 0.9177, 0.3409, 0.9177, 0.2296, 0.9157, 0.2306, 0.8909, 0.3419, 0.9157, 0.3419, 0.001001, 0.9439, 0.1091, 0.9439, 0.001001, 0.9694, 0.9177, 0.2266, 0.9177, 0.1153, 0.9424, 0.1153, 0.6687, 0.9419, 0.7768, 0.9163, 0.7768, 0.9419, 0.8909, 0.9133, 0.9157, 0.802, 0.9157, 0.9133, 0.7788, 0.9153, 0.8869, 0.9153, 0.7788, 0.9409, 0.9177, 0.1123, 0.9177, 0.001001, 0.9424, 0.001001, 0.7758, 0.9153, 0.6677, 0.9153, 0.6677, 0.9409, 0.9147, 0.801, 0.8899, 0.801, 0.8899, 0.9123, 0.4464, 0.799, 0.6657, 0.799, 0.6657, 0.7734, 0.752, 0.2276, 0.7768, 0.2276, 0.7768, 0.002002, 0.2242, 0.8276, 0.4434, 0.8276, 0.4434, 0.802, 0.8909, 0.5704, 0.9157, 0.5704, 0.9157, 0.4591, 0.5546, 0.9419, 0.5546, 0.9163, 0.4464, 0.9419, 0.9157, 0.5734, 0.8909, 0.6847, 0.9157, 0.6847, 0.6647, 0.7724, 0.4454, 0.7724, 0.4454, 0.798, 0.7758, 0.001001, 0.751, 0.001001, 0.751, 0.2266, 0.4424, 0.801, 0.2232, 0.801, 0.2232, 0.8266, 0.9147, 0.4581, 0.8899, 0.4581, 0.8899, 0.5694, 0.8046, 0.9133, 0.8046, 0.8877, 0.6964, 0.9133, 0.9157, 0.002002, 0.8909, 0.1133, 0.9157, 0.1133, 0.4464, 0.8276, 0.6657, 0.8276, 0.6657, 0.802, 0.752, 0.4561, 0.7768, 0.4561, 0.7768, 0.2306, 0.2242, 0.8847, 0.4434, 0.8847, 0.4434, 0.8591, 0.7798, 0.6847, 0.8046, 0.6847, 0.8046, 0.4591, 0.6657, 0.8847, 0.6657, 0.8591, 0.4464, 0.8847, 0.8323, 0.002002, 0.8076, 0.2276, 0.8323, 0.2276, 0.002002, 0.9133, 0.2212, 0.9133, 0.2212, 0.8877, 0.6657, 0.602, 0.6657, 0.6276, 0.4464, 0.6276, 0.8323, 0.4591, 0.8323, 0.6847, 0.8076, 0.6847, 0.6657, 0.8877, 0.6657, 0.9133, 0.4464, 0.9133, 0.8323, 0.2306, 0.8323, 0.4561, 0.8076, 0.4561, 0.8353, 0.2276, 0.8601, 0.2276, 0.8601, 0.002002, 0.8879, 0.7133, 0.8879, 0.6877, 0.6687, 0.7133, 0.8601, 0.2306, 0.8353, 0.4561, 0.8601, 0.4561, 0.6687, 0.799, 0.8879, 0.799, 0.8879, 0.7734, 0.8631, 0.4561, 0.8879, 0.4561, 0.8879, 0.2306, 0.6647, 0.801, 0.4454, 0.801, 0.4454, 0.8266, 0.7758, 0.2296, 0.751, 0.2296, 0.751, 0.4551, 0.4424, 0.8581, 0.2232, 0.8581, 0.2232, 0.8837, 0.8036, 0.4581, 0.7788, 0.4581, 0.7788, 0.6837, 0.4454, 0.8581, 0.4454, 0.8837, 0.6647, 0.8581, 0.8066, 0.2266, 0.8313, 0.001001, 0.8066, 0.001001, 0.2202, 0.8867, 0.001001, 0.8867, 0.001001, 0.9123, 0.4434, 0.8877, 0.4434, 0.9133, 0.2242, 0.9133, 0.6379, 0.4561, 0.6379, 0.2306, 0.6131, 0.4561, 0.4464, 0.6561, 0.6657, 0.6561, 0.6657, 0.6306, 0.8066, 0.4551, 0.8066, 0.2296, 0.8313, 0.2296, 0.6657, 0.6591, 0.6657, 0.6847, 0.4464, 0.6847, 0.6657, 0.2306, 0.6657, 0.4561, 0.6409, 0.4561, 0.2212, 0.6877, 0.2212, 0.7133, 0.002002, 0.7133, 0.6934, 0.2276, 0.6934, 0.002002, 0.6687, 0.2276, 0.2242, 0.7133, 0.4434, 0.7133, 0.4434, 0.6877, 0.8879, 0.7704, 0.6687, 0.7704, 0.8879, 0.7449, 0.8879, 0.002002, 0.8879, 0.2276, 0.8631, 0.2276, 0.6687, 0.7419, 0.8879, 0.7419, 0.8879, 0.7163, 0.8353, 0.6847, 0.8601, 0.6847, 0.8601, 0.4591, 0.6379, 0.002002, 0.6379, 0.2276, 0.6131, 0.2276, 0.2232, 0.9123, 0.2232, 0.8867, 0.4424, 0.8867, 0.8066, 0.6837, 0.8066, 0.4581, 0.8313, 0.4581, 0.4454, 0.9123, 0.4454, 0.8867, 0.6647, 0.8867, 0.6657, 0.002002, 0.6657, 0.2276, 0.6409, 0.2276, 0.8591, 0.001001, 0.8343, 0.001001, 0.8343, 0.2266, 0.6677, 0.6867, 0.6677, 0.7123, 0.8869, 0.6867, 0.8343, 0.4551, 0.8591, 0.2296, 0.8343, 0.2296, 0.6677, 0.7724, 0.6677, 0.798, 0.8869, 0.7724, 0.8621, 0.4551, 0.8869, 0.2296, 0.8621, 0.2296, 0.6091, 0.9724, 0.5566, 0.998, 0.5566, 0.9724, 0.9732, 0.3439, 0.998, 0.3439, 0.9732, 0.398, 0.3323, 0.9163, 0.2242, 0.9419, 0.3323, 0.9419, 0.8036, 0.801, 0.6954, 0.8266, 0.6954, 0.801, 0.3353, 0.9419, 0.4434, 0.9419, 0.4434, 0.9163, 0.8066, 0.801, 0.8066, 0.9123, 0.8313, 0.801, 0.6677, 0.7439, 0.8869, 0.7439, 0.6677, 0.7694, 0.8621, 0.2266, 0.8621, 0.001001, 0.8869, 0.001001, 0.8869, 0.7153, 0.6677, 0.7409, 0.6677, 0.7153, 0.8591, 0.4581, 0.8343, 0.6837, 0.8343, 0.4581, 0.501, 0.998, 0.5536, 0.9724, 0.501, 0.9724, 0.9732, 0.1694, 0.9732, 0.1153, 0.998, 0.1153, 0.498, 0.9724, 0.4454, 0.9724, 0.4454, 0.998, 0.9732, 0.05814, 0.9732, 0.1123, 0.998, 0.05814, 0.4434, 0.8561, 0.2242, 0.8561, 0.4434, 0.8306, 0.7768, 0.4591, 0.7768, 0.6847, 0.752, 0.6847, 0.002002, 0.8561, 0.2212, 0.8306, 0.2212, 0.8561, 0.8909, 0.4561, 0.9157, 0.3449, 0.9157, 0.4561, 0.6954, 0.8867, 0.6954, 0.9123, 0.8036, 0.8867, 0.8899, 0.1123, 0.9147, 0.001001, 0.8899, 0.001001, 0.4424, 0.9724, 0.3899, 0.998, 0.3899, 0.9724, 0.9454, 0.801, 0.9702, 0.801, 0.9454, 0.8551, 0.2232, 0.9409, 0.2232, 0.9153, 0.3313, 0.9153, 0.8899, 0.2266, 0.8899, 0.1153, 0.9147, 0.1153, 0.3343, 0.9409, 0.3343, 0.9153, 0.4424, 0.9153, 0.8899, 0.3409, 0.8899, 0.2296, 0.9147, 0.2296, 0.7798, 0.2276, 0.8046, 0.002002, 0.8046, 0.2276, 0.002002, 0.8847, 0.2212, 0.8591, 0.2212, 0.8847, 0.001001, 0.8581, 0.001001, 0.8837, 0.2202, 0.8581, 0.8046, 0.2306, 0.7798, 0.4561, 0.8046, 0.4561, 0.6657, 0.8561, 0.6657, 0.8306, 0.4464, 0.8561, 0.7788, 0.4551, 0.8036, 0.2296, 0.7788, 0.2296, 0.6647, 0.8296, 0.4454, 0.8296, 0.4454, 0.8551, 0.8036, 0.001001, 0.7788, 0.001001, 0.7788, 0.2266, 0.2232, 0.8296, 0.4424, 0.8296, 0.2232, 0.8551, 0.751, 0.6837, 0.751, 0.4581, 0.7758, 0.4581, 0.001001, 0.8296, 0.001001, 0.8551, 0.2202, 0.8296, 0.8899, 0.4551, 0.9147, 0.3439, 0.8899, 0.3439, 0.4454, 0.9153, 0.4454, 0.9409, 0.5536, 0.9153, 0.8899, 0.6837, 0.9147, 0.5724, 0.8899, 0.5724, 0.002002, 0.8276, 0.2212, 0.8276, 0.2212, 0.802, 0.7242, 0.6847, 0.749, 0.6847, 0.749, 0.4591, 0.2242, 0.799, 0.4434, 0.7734, 0.4434, 0.799, 0.8909, 0.799, 0.9157, 0.6877, 0.9157, 0.799, 0.5576, 0.9419, 0.6657, 0.9419, 0.6657, 0.9163, 0.9187, 0.4561, 0.9434, 0.4561, 0.9434, 0.3449, 0.8879, 0.9704, 0.7798, 0.9704, 0.8879, 0.9449, 0.9712, 0.4591, 0.9712, 0.5704, 0.9464, 0.5704, 0.1101, 0.999, 0.1101, 0.9734, 0.002002, 0.999, 0.9712, 0.5734, 0.9464, 0.6847, 0.9712, 0.6847, 0.2202, 0.801, 0.001001, 0.801, 0.001001, 0.8266, 0.6964, 0.4561, 0.7212, 0.4561, 0.7212, 0.2306, 0.002002, 0.7704, 0.2212, 0.7704, 0.2212, 0.7449, 0.9147, 0.6867, 0.8899, 0.6867, 0.8899, 0.798, 0.6647, 0.9153, 0.5566, 0.9153, 0.5566, 0.9409, 0.9464, 0.4561, 0.9712, 0.4561, 0.9712, 0.3449, 0.3323, 0.9704, 0.3323, 0.9449, 0.2242, 0.9704, 0.9434, 0.4591, 0.9187, 0.5704, 0.9434, 0.5704, 0.4434, 0.9704, 0.4434, 0.9449, 0.3353, 0.9704, 0.9434, 0.6877, 0.9187, 0.799, 0.9434, 0.799, 0.2242, 0.7704, 0.4434, 0.7704, 0.4434, 0.7449, 0.748, 0.4581, 0.7232, 0.4581, 0.7232, 0.6837, 0.4424, 0.7724, 0.2232, 0.7724, 0.2232, 0.798, 0.9187, 0.9133, 0.9434, 0.9133, 0.9434, 0.802, 0.6687, 0.9704, 0.7768, 0.9704, 0.7768, 0.9449, 0.9424, 0.3439, 0.9177, 0.3439, 0.9177, 0.4551, 0.2232, 0.9439, 0.2232, 0.9694, 0.3313, 0.9439, 0.9177, 0.5694, 0.9424, 0.4581, 0.9177, 0.4581, 0.4424, 0.9439, 0.3343, 0.9439, 0.3343, 0.9694, 0.9424, 0.6867, 0.9177, 0.6867, 0.9177, 0.798, 0.4424, 0.7439, 0.2232, 0.7439, 0.2232, 0.7694, 0.7202, 0.2296, 0.6954, 0.2296, 0.6954, 0.4551, 0.001001, 0.7439, 0.2202, 0.7439, 0.001001, 0.7694, 0.9177, 0.9123, 0.9177, 0.801, 0.9424, 0.801, 0.7758, 0.9439, 0.6677, 0.9439, 0.6677, 0.9694, 0.9702, 0.3439, 0.9454, 0.3439, 0.9454, 0.4551, 0.8869, 0.9439, 0.7788, 0.9439, 0.7788, 0.9694, 0.9702, 0.4581, 0.9454, 0.4581, 0.9454, 0.5694, 0.001001, 0.9724, 0.1091, 0.9724, 0.001001, 0.998, 0.9454, 0.6837, 0.9454, 0.5724, 0.9702, 0.5724, 0.6657, 0.5419, 0.4464, 0.5419, 0.6657, 0.5163, 0.7212, 0.4591, 0.7212, 0.6847, 0.6964, 0.6847, 0.4434, 0.599, 0.4434, 0.5734, 0.2242, 0.599, 0.6101, 0.002002, 0.5853, 0.2276, 0.6101, 0.2276, 0.6657, 0.7419, 0.6657, 0.7163, 0.4464, 0.7419, 0.8879, 0.4591, 0.8631, 0.6847, 0.8879, 0.6847, 0.4424, 0.6867, 0.2232, 0.7123, 0.2232, 0.6867, 0.6677, 0.001001, 0.6924, 0.001001, 0.6677, 0.2266, 0.2202, 0.6867, 0.001001, 0.6867, 0.001001, 0.7123, 0.6399, 0.2296, 0.6399, 0.4551, 0.6647, 0.2296, 0.4454, 0.6837, 0.4454, 0.6581, 0.6647, 0.6581, 0.6399, 0.2266, 0.6399, 0.001001, 0.6647, 0.001001, 0.4454, 0.6551, 0.6647, 0.6296, 0.4454, 0.6296, 0.6121, 0.4551, 0.6369, 0.2296, 0.6121, 0.2296, 0.4454, 0.6266, 0.4454, 0.601, 0.6647, 0.601, 0.6121, 0.2266, 0.6121, 0.001001, 0.6369, 0.001001, 0.8879, 0.802, 0.8879, 0.9133, 0.8631, 0.9133, 0.1121, 0.998, 0.1121, 0.9724, 0.2202, 0.9724, 0.6964, 0.8561, 0.8046, 0.8306, 0.8046, 0.8561, 0.9702, 0.2296, 0.9454, 0.3409, 0.9454, 0.2296, 0.2758, 0.9724, 0.2232, 0.9724, 0.2232, 0.998, 0.9702, 0.8581, 0.9454, 0.8581, 0.9454, 0.9123, 0.2788, 0.9724, 0.3313, 0.9724, 0.2788, 0.998, 0.9454, 0.9694, 0.9454, 0.9153, 0.9702, 0.9153, 0.3343, 0.998, 0.3343, 0.9724, 0.3869, 0.9724, 0.9732, 0.05514, 0.998, 0.001001, 0.9732, 0.001001, 0.999, 0.2877, 0.9742, 0.3419, 0.999, 0.3419, 0.7768, 0.9734, 0.7768, 0.999, 0.7242, 0.999, 0.999, 0.2306, 0.9742, 0.2847, 0.999, 0.2847, 0.7212, 0.999, 0.7212, 0.9734, 0.6687, 0.999, 0.9742, 0.2276, 0.999, 0.2276, 0.999, 0.1734, 0.6131, 0.999, 0.6657, 0.999, 0.6657, 0.9734, 0.6687, 0.9133, 0.6934, 0.9133, 0.6934, 0.802, 0.1091, 0.9153, 0.001001, 0.9153, 0.001001, 0.9409, 0.8353, 0.9133, 0.8601, 0.9133, 0.8601, 0.802, 0.8621, 0.9123, 0.8621, 0.801, 0.8869, 0.801, 0.8036, 0.8581, 0.6954, 0.8581, 0.6954, 0.8837, 0.8591, 0.801, 0.8343, 0.801, 0.8343, 0.9123, 0.8036, 0.8296, 0.6954, 0.8296, 0.6954, 0.8551, 0.6924, 0.801, 0.6677, 0.801, 0.6677, 0.9123, 0.6647, 0.9724, 0.6121, 0.9724, 0.6121, 0.998, 0.998, 0.1724, 0.9732, 0.1724, 0.9732, 0.2266, 0.6677, 0.9724, 0.6677, 0.998, 0.7202, 0.9724, 0.9732, 0.2837, 0.998, 0.2296, 0.9732, 0.2296, 0.7232, 0.998, 0.7232, 0.9724, 0.7758, 0.9724, 0.9732, 0.3409, 0.998, 0.2867, 0.9732, 0.2867, 0.4454, 0.5153, 0.6647, 0.5153, 0.4454, 0.5409, 0.6954, 0.6837, 0.6954, 0.4581, 0.7202, 0.4581, 0.4424, 0.5724, 0.2232, 0.598, 0.2232, 0.5724, 0.6091, 0.001001, 0.5843, 0.2266, 0.5843, 0.001001, 0.4454, 0.7153, 0.4454, 0.7409, 0.6647, 0.7153, 0.8621, 0.6837, 0.8869, 0.4581, 0.8621, 0.4581])
me_vent_system_vent01_reference.materials.append(mat_vent_system01)
me_vent_system_vent01_reference.use_remesh_fix_poles = True
me_vent_system_vent01_reference.use_remesh_preserve_attributes = False
me_vent_system_vent01_reference.use_mirror_vertex_groups = False
me_vent_system_vent01_reference.update()
me_vent_system_vent01_reference.normals_split_custom_set([tuple(v) for v in zip(*[iter([-7.997e-08, 1.0, 3.844e-07, -7.997e-08, 1.0, 3.844e-07, -7.997e-08, 1.0, 3.844e-07, -7.997e-08, 1.0, 3.844e-07, -7.997e-08, 1.0, 3.844e-07, -7.997e-08, 1.0, 3.844e-07, 0.9407, 1.019e-06, -0.3392, 0.9407, 6.035e-07, -0.3391, 0.992, -2.637e-07, -0.126, 0.9407, 1.019e-06, -0.3392, 0.992, -2.637e-07, -0.126, 0.992, 5.451e-07, -0.126, 0.992, -2.637e-07, -0.126, 0.9998, 5.508e-09, -0.01862, 0.992, 5.451e-07, -0.126, 0.992, -2.637e-07, -0.126, 0.9998, 4.237e-08, -0.01862, 0.9998, 5.508e-09, -0.01862, -1.012e-08, 1.599e-07, -1.0, -3.635e-08, 1.602e-07, -1.0, 4.661e-07, 1.735e-07, -1.0, -3.635e-08, 1.602e-07, -1.0, -1.012e-08, 1.599e-07, -1.0, -1.405e-06, 1.728e-07, -1.0, -3.635e-08, 1.602e-07, -1.0, -1.405e-06, 1.728e-07, -1.0, -1.481e-06, 1.735e-07, -1.0, -1.405e-06, 1.728e-07, -1.0, 2.712e-06, 1.602e-07, -1.0, -1.481e-06, 1.735e-07, -1.0, -1.405e-06, 1.728e-07, -1.0, 2.752e-06, 1.599e-07, -1.0, 2.712e-06, 1.602e-07, -1.0, 2.712e-06, 1.602e-07, -1.0, 2.752e-06, 1.599e-07, -1.0, 5.842e-07, 1.728e-07, -1.0, 2.712e-06, 1.602e-07, -1.0, 5.842e-07, 1.728e-07, -1.0, 4.661e-07, 1.735e-07, -1.0, -1.012e-08, 1.599e-07, -1.0, 4.661e-07, 1.735e-07, -1.0, 5.842e-07, 1.728e-07, -1.0, 7.997e-08, -1.0, -4.521e-07, 7.997e-08, -1.0, -3.168e-07, 7.997e-08, -1.0, -1.922e-07, 7.997e-08, -1.0, -4.521e-07, 7.997e-08, -1.0, -5.767e-07, 7.997e-08, -1.0, -3.168e-07, 7.473e-08, -1.0, 0.0, 7.473e-08, -1.0, 0.0, 7.473e-08, -1.0, 0.0, 2.466e-06, -1.0, 5.496e-05, 2.466e-06, -1.0, 5.496e-05, 2.466e-06, -1.0, 5.496e-05, -1.0, -1.374e-07, 0.0, -1.0, -1.374e-07, 0.0, -1.0, -1.374e-07, 0.0, -1.0, -7.469e-08, 0.0, -1.0, -7.469e-08, 0.0, -1.0, -7.469e-08, 0.0, 1.0, 1.374e-07, -4.193e-12, 1.0, 1.374e-07, -4.193e-12, 1.0, 1.374e-07, -4.193e-12, 1.0, 2.542e-08, -4.193e-12, 1.0, 2.542e-08, -4.193e-12, 1.0, 2.542e-08, -4.193e-12, -2.466e-06, 1.0, 0.0, -2.466e-06, 1.0, 0.0, -2.466e-06, 1.0, 0.0, -7.473e-08, 1.0, -5.496e-05, -7.473e-08, 1.0, -5.496e-05, -7.473e-08, 1.0, -5.496e-05, 1.0, 9.253e-08, 0.0, 1.0, 9.253e-08, 0.0, 1.0, 9.253e-08, 0.0, 1.0, 8.647e-08, 0.0, 1.0, 8.647e-08, 0.0, 1.0, 8.647e-08, 0.0, -8.673e-08, 1.0, 0.0, -8.673e-08, 1.0, 0.0, -8.673e-08, 1.0, 0.0, -8.673e-08, 1.0, 0.0, -8.673e-08, 1.0, 0.0, -8.673e-08, 1.0, 0.0, 8.673e-08, -1.0, 0.0, 8.673e-08, -1.0, 0.0, 8.673e-08, -1.0, 0.0, 8.673e-08, -1.0, 0.0, 8.673e-08, -1.0, 0.0, 8.673e-08, -1.0, 0.0, -1.0, -9.253e-08, 0.0, -1.0, -9.253e-08, 0.0, -1.0, -9.253e-08, 0.0, -1.0, -9.861e-08, 0.0, -1.0, -9.861e-08, 0.0, -1.0, -9.861e-08, 0.0, -8.332e-08, 1.0, -1.479e-05, -8.332e-08, 1.0, -1.479e-05, -8.332e-08, 1.0, -1.479e-05, -8.332e-08, 1.0, -1.479e-05, -8.332e-08, 1.0, -1.479e-05, -8.332e-08, 1.0, -1.479e-05, 1.0, 9.216e-08, -1.103e-12, 1.0, 8.505e-08, -9.993e-14, 1.0, 9.315e-08, -1.243e-12, 1.0, 9.216e-08, -1.103e-12, 1.0, 8.406e-08, 4.008e-14, 1.0, 8.505e-08, -9.993e-14, -1.0, -9.216e-08, 1.243e-12, -1.0, -8.505e-08, 1.243e-12, -1.0, -9.315e-08, 1.243e-12, -1.0, -9.216e-08, 1.243e-12, -1.0, -8.406e-08, 1.243e-12, -1.0, -8.505e-08, 1.243e-12, 3.744e-07, -1.0, 1.311e-05, 2.459e-06, -1.0, 1.016e-06, 8.332e-08, -1.0, 1.479e-05, 3.744e-07, -1.0, 1.311e-05, 2.75e-06, -1.0, -6.725e-07, 2.459e-06, -1.0, 1.016e-06, -9.347e-08, 3.333e-07, -1.0, -9.347e-08, 3.333e-07, -1.0, 0.0, 3.333e-07, -1.0, -9.347e-08, 3.333e-07, -1.0, -1.869e-07, 3.333e-07, -1.0, -9.347e-08, 3.333e-07, -1.0, -9.174e-07, 0.9407, -0.3391, 4.806e-07, 0.8293, -0.5588, -2.715e-07, 0.9407, -0.3391, -9.174e-07, 0.9407, -0.3391, -1.621e-06, 0.8293, -0.5588, 4.806e-07, 0.8293, -0.5588, -9.071e-07, 0.6393, -0.769, 4.806e-07, 0.8293, -0.5588, -1.621e-06, 0.8293, -0.5588, -9.071e-07, 0.6393, -0.769, -1.621e-06, 0.8293, -0.5588, -1.054e-06, 0.6392, -0.769, 1.296e-07, 0.5178, -0.8555, -9.071e-07, 0.6393, -0.769, -1.054e-06, 0.6392, -0.769, 1.296e-07, 0.5178, -0.8555, -1.054e-06, 0.6392, -0.769, 0.0, 0.5178, -0.8555, -0.9901, 1.455e-08, -0.1406, -0.9901, 9.33e-08, -0.1406, -0.9901, 9.484e-08, -0.1406, -0.9901, 1.455e-08, -0.1406, -0.9901, 1.326e-08, -0.1406, -0.9901, 9.33e-08, -0.1406, 0.0, -0.9901, -0.1406, 0.0, -0.9901, -0.1406, 0.0, -0.9901, -0.1406, 0.0, -0.9901, -0.1406, 0.0, -0.9901, -0.1406, 0.0, -0.9901, -0.1406, 0.0, 0.9901, -0.1406, 0.0, 0.9901, -0.1406, 0.0, 0.9901, -0.1406, 0.0, 0.9901, -0.1406, 0.0, 0.9901, -0.1406, 0.0, 0.9901, -0.1406, 0.9901, 1.452e-08, -0.1406, 0.9901, 9.329e-08, -0.1406, 0.9901, 9.484e-08, -0.1406, 0.9901, 1.452e-08, -0.1406, 0.9901, 1.324e-08, -0.1406, 0.9901, 9.329e-08, -0.1406, -7.282e-08, 0.9755, -0.2202, -5.898e-08, 0.9755, -0.2202, -5.88e-08, 0.9755, -0.2202, -7.282e-08, 0.9755, -0.2202, -7.296e-08, 0.9755, -0.2202, -5.898e-08, 0.9755, -0.2202, -0.9755, -1.265e-08, -0.2202, -0.9755, -1.629e-10, -0.2202, -0.9755, 0.0, -0.2202, -0.9755, -1.265e-08, -0.2202, -0.9755, -1.277e-08, -0.2202, -0.9755, -1.629e-10, -0.2202, 0.9755, 1.613e-07, -0.2202, 0.9755, 6.012e-08, -0.2202, 0.9755, 5.88e-08, -0.2202, 0.9755, 1.613e-07, -0.2202, 0.9755, 1.623e-07, -0.2202, 0.9755, 6.012e-08, -0.2202, 7.282e-08, -0.9755, -0.2202, 5.898e-08, -0.9755, -0.2202, 5.88e-08, -0.9755, -0.2202, 7.282e-08, -0.9755, -0.2202, 7.295e-08, -0.9755, -0.2202, 5.898e-08, -0.9755, -0.2202, 0.9591, 1e-07, -0.2829, 0.9591, 8.861e-08, -0.2829, 0.9591, 8.849e-08, -0.2829, 0.9591, 1e-07, -0.2829, 0.9591, 1.001e-07, -0.2829, 0.9591, 8.861e-08, -0.2829, 0.0, 0.9591, -0.2829, 0.0, 0.9591, -0.2829, 0.0, 0.9591, -0.2829, 0.0, 0.9591, -0.2829, 0.0, 0.9591, -0.2829, 0.0, 0.9591, -0.2829, 0.0, -0.9591, -0.2829, 0.0, -0.9591, -0.2829, 0.0, -0.9591, -0.2829, 0.0, -0.9591, -0.2829, 0.0, -0.9591, -0.2829, 0.0, -0.9591, -0.2829, -0.9591, 1e-07, -0.2829, -0.9591, 8.861e-08, -0.2829, -0.9591, 8.849e-08, -0.2829, -0.9591, 1e-07, -0.2829, -0.9591, 1.001e-07, -0.2829, -0.9591, 8.861e-08, -0.2829, -0.9963, -9.706e-08, 0.08551, -0.9867, 3.306e-07, 0.1623, -0.9963, 1.072e-07, 0.08551, -0.9963, -9.706e-08, 0.08551, -0.9867, -1.932e-07, 0.1623, -0.9867, 3.306e-07, 0.1623, -0.9379, 1.304e-08, 0.3469, -0.9867, 3.306e-07, 0.1623, -0.9867, -1.932e-07, 0.1623, -0.9379, 1.304e-08, 0.3469, -0.9867, -1.932e-07, 0.1623, -0.9379, 6.026e-07, 0.3469, -0.823, 1.03e-06, 0.568, -0.9379, 1.304e-08, 0.3469, -0.9379, 6.026e-07, 0.3469, -0.823, 1.03e-06, 0.568, -0.9379, 6.026e-07, 0.3469, -0.823, 1.658e-07, 0.568, -0.823, 1.03e-06, 0.568, -0.823, 1.658e-07, 0.568, -0.6284, 1.118e-06, 0.7779, -0.823, 1.03e-06, 0.568, -0.6284, 1.118e-06, 0.7779, -0.6283, 7.767e-07, 0.7779, -0.504, -2.829e-07, 0.8637, -0.6283, 7.767e-07, 0.7779, -0.6284, 1.118e-06, 0.7779, -0.504, -2.829e-07, 0.8637, -0.6284, 1.118e-06, 0.7779, -0.504, -3.527e-07, 0.8637, -3.725e-08, -0.9407, -0.3392, 6.985e-09, -0.992, -0.1261, 7.069e-07, -0.9407, -0.3392, -3.725e-08, -0.9407, -0.3392, -3.179e-07, -0.992, -0.1261, 6.985e-09, -0.992, -0.1261, -3.179e-07, -0.992, -0.1261, 0.0, -0.9998, -0.01861, 6.985e-09, -0.992, -0.1261, -3.179e-07, -0.992, -0.1261, 0.0, -0.9998, -0.01861, 0.0, -0.9998, -0.01861, -2.715e-07, 0.9407, -0.3391, -6.61e-07, 0.992, -0.126, -9.174e-07, 0.9407, -0.3391, -2.715e-07, 0.9407, -0.3391, -3.292e-07, 0.992, -0.1261, -6.61e-07, 0.992, -0.126, -3.292e-07, 0.992, -0.1261, 0.0, 0.9998, -0.0186, -6.61e-07, 0.992, -0.126, -3.292e-07, 0.992, -0.1261, 0.0, 0.9998, -0.0186, 0.0, 0.9998, -0.0186, 1.0, 9.37e-08, 2.864e-14, 1.0, 9.496e-08, 2.864e-14, 1.0, 9.611e-08, 2.864e-14, 1.0, 9.37e-08, 2.864e-14, 1.0, 9.255e-08, 2.864e-14, 1.0, 9.496e-08, 2.864e-14, -1.0, -2.874e-08, -2.864e-14, -1.0, -6.381e-08, -2.864e-14, -1.0, 3.561e-09, -2.864e-14, -1.0, -2.874e-08, -2.864e-14, -1.0, -9.611e-08, -2.864e-14, -1.0, -6.381e-08, -2.864e-14, 1.653e-07, -0.9009, -0.434, 5.551e-07, -0.976, -0.2178, 1.045e-06, -0.9009, -0.4339, 1.653e-07, -0.9009, -0.434, 4.191e-08, -0.976, -0.2178, 5.551e-07, -0.976, -0.2178, 4.191e-08, -0.976, -0.2178, 0.0, -0.9957, -0.09289, 5.551e-07, -0.976, -0.2178, 4.191e-08, -0.976, -0.2178, 0.0, -0.9957, -0.09289, 0.0, -0.9957, -0.09289, 1.35e-08, 0.9009, -0.434, -6.738e-07, 0.976, -0.2179, -7.218e-07, 0.9009, -0.434, 1.35e-08, 0.9009, -0.434, -1.389e-07, 0.976, -0.2179, -6.738e-07, 0.976, -0.2179, -1.389e-07, 0.976, -0.2179, 0.0, 0.9957, -0.09286, -6.738e-07, 0.976, -0.2179, -1.389e-07, 0.976, -0.2179, 0.0, 0.9957, -0.09286, 0.0, 0.9957, -0.09286, 1.114e-06, -0.8712, -0.491, 1.982e-06, -0.9615, -0.2749, -3.772e-07, -0.8711, -0.491, 1.114e-06, -0.8712, -0.491, -4.633e-07, -0.9615, -0.2749, 1.982e-06, -0.9615, -0.2749, -4.633e-07, -0.9615, -0.2749, 6.259e-08, -0.9919, -0.1272, 1.982e-06, -0.9615, -0.2749, -4.633e-07, -0.9615, -0.2749, 7.205e-08, -0.9919, -0.1272, 6.259e-08, -0.9919, -0.1272, -1.062e-06, 0.8711, -0.4911, -1.702e-06, 0.9615, -0.2749, 3.492e-07, 0.8711, -0.491, -1.062e-06, 0.8711, -0.4911, 8.619e-07, 0.9615, -0.2749, -1.702e-06, 0.9615, -0.2749, 8.619e-07, 0.9615, -0.2749, -6.175e-08, 0.9919, -0.1272, -1.702e-06, 0.9615, -0.2749, 8.619e-07, 0.9615, -0.2749, -5.185e-08, 0.9919, -0.1272, -6.175e-08, 0.9919, -0.1272, 0.9407, 1.019e-06, -0.3392, 0.8293, -6.64e-07, -0.5588, 0.9407, 6.035e-07, -0.3391, 0.9407, 1.019e-06, -0.3392, 0.8293, 1.842e-06, -0.5588, 0.8293, -6.64e-07, -0.5588, 0.8293, 1.842e-06, -0.5588, 0.6393, 7.469e-07, -0.769, 0.8293, -6.64e-07, -0.5588, 0.8293, 1.842e-06, -0.5588, 0.6393, 1.704e-06, -0.769, 0.6393, 7.469e-07, -0.769, 0.5178, 4.488e-07, -0.8555, 0.6393, 7.469e-07, -0.769, 0.6393, 1.704e-06, -0.769, 0.5178, 4.488e-07, -0.8555, 0.5178, 3.504e-07, -0.8555, 0.6393, 7.469e-07, -0.769, -0.976, -4.206e-07, -0.2179, -0.9009, -6.305e-07, -0.4339, -0.901, 5.187e-07, -0.4339, -0.976, -4.206e-07, -0.2179, -0.976, -5.481e-07, -0.2179, -0.9009, -6.305e-07, -0.4339, -0.976, -5.481e-07, -0.2179, -0.976, -4.206e-07, -0.2179, -0.9957, 8.817e-08, -0.09289, -0.976, -5.481e-07, -0.2179, -0.9957, 8.817e-08, -0.09289, -0.9957, 1.363e-08, -0.09289, 0.976, 1.543e-07, -0.2179, 0.9009, 1.438e-06, -0.4339, 0.9009, 3.381e-07, -0.434, 0.976, 1.543e-07, -0.2179, 0.976, 2.682e-07, -0.2179, 0.9009, 1.438e-06, -0.4339, 0.976, 1.543e-07, -0.2179, 0.9957, 6.852e-09, -0.09288, 0.976, 2.682e-07, -0.2179, 0.976, 1.543e-07, -0.2179, 0.9957, 1.087e-07, -0.09288, 0.9957, 6.852e-09, -0.09288, 6.834e-08, -0.5063, -0.8624, -5.253e-07, -0.6124, -0.7905, 0.0, -0.5063, -0.8624, 6.834e-08, -0.5063, -0.8624, 1.885e-06, -0.6125, -0.7905, -5.253e-07, -0.6124, -0.7905, 1.885e-06, -0.6125, -0.7905, 1.838e-06, -0.7854, -0.619, -5.253e-07, -0.6124, -0.7905, 1.885e-06, -0.6125, -0.7905, -7.618e-07, -0.7854, -0.619, 1.838e-06, -0.7854, -0.619, 1.045e-06, -0.9009, -0.4339, 1.838e-06, -0.7854, -0.619, -7.618e-07, -0.7854, -0.619, 1.045e-06, -0.9009, -0.4339, -7.618e-07, -0.7854, -0.619, 1.653e-07, -0.9009, -0.434, -6.834e-08, 0.5063, -0.8624, 4.34e-07, 0.6124, -0.7905, 0.0, 0.5063, -0.8624, -6.834e-08, 0.5063, -0.8624, -1.79e-06, 0.6125, -0.7905, 4.34e-07, 0.6124, -0.7905, -1.79e-06, 0.6125, -0.7905, -2.598e-06, 0.7854, -0.619, 4.34e-07, 0.6124, -0.7905, -1.79e-06, 0.6125, -0.7905, 8.401e-07, 0.7854, -0.619, -2.598e-06, 0.7854, -0.619, -7.218e-07, 0.9009, -0.434, -2.598e-06, 0.7854, -0.619, 8.401e-07, 0.7854, -0.619, -7.218e-07, 0.9009, -0.434, 8.401e-07, 0.7854, -0.619, 1.35e-08, 0.9009, -0.434, 0.0, -0.5964, -0.8027, 2.794e-07, -0.6649, -0.7469, 0.0, -0.5964, -0.8027, 0.0, -0.5964, -0.8027, 1.211e-07, -0.6649, -0.7469, 2.794e-07, -0.6649, -0.7469, 1.211e-07, -0.6649, -0.7469, 5.15e-07, -0.78, -0.6257, 2.794e-07, -0.6649, -0.7469, 1.211e-07, -0.6649, -0.7469, 3.818e-08, -0.78, -0.6257, 5.15e-07, -0.78, -0.6257, -3.772e-07, -0.8711, -0.491, 5.15e-07, -0.78, -0.6257, 3.818e-08, -0.78, -0.6257, -3.772e-07, -0.8711, -0.491, 3.818e-08, -0.78, -0.6257, 1.114e-06, -0.8712, -0.491, 0.0, 0.595, 0.8037, 1.719e-06, 0.6651, 0.7467, 0.0, 0.595, 0.8037, 0.0, 0.595, 0.8037, -1.015e-06, 0.6651, 0.7468, 1.719e-06, 0.6651, 0.7467, -1.015e-06, 0.6651, 0.7468, 1.251e-06, 0.7808, 0.6248, 1.719e-06, 0.6651, 0.7467, -1.015e-06, 0.6651, 0.7468, -7.05e-07, 0.7808, 0.6248, 1.251e-06, 0.7808, 0.6248, -7.05e-07, 0.7808, 0.6248, -6.948e-07, 0.8705, 0.4922, 1.251e-06, 0.7808, 0.6248, -7.05e-07, 0.7808, 0.6248, 1.13e-06, 0.8705, 0.4922, -6.948e-07, 0.8705, 0.4922, -3.73e-07, 0.9286, 0.3711, -6.948e-07, 0.8705, 0.4922, 1.13e-06, 0.8705, 0.4922, -3.73e-07, 0.9286, 0.3711, 1.13e-06, 0.8705, 0.4922, 6.037e-07, 0.9286, 0.3711, 6.037e-07, 0.9286, 0.3711, -6.192e-09, 0.9467, 0.3222, -3.73e-07, 0.9286, 0.3711, 6.037e-07, 0.9286, 0.3711, -1.809e-07, 0.9467, 0.3222, -6.192e-09, 0.9467, 0.3222, 0.0, 0.5964, -0.8027, -5.364e-07, 0.6649, -0.7469, 0.0, 0.5964, -0.8027, 0.0, 0.5964, -0.8027, -4.005e-07, 0.6649, -0.7469, -5.364e-07, 0.6649, -0.7469, -4.005e-07, 0.6649, -0.7469, -5.215e-07, 0.78, -0.6257, -5.364e-07, 0.6649, -0.7469, -4.005e-07, 0.6649, -0.7469, -1.108e-07, 0.78, -0.6257, -5.215e-07, 0.78, -0.6257, 3.492e-07, 0.8711, -0.491, -5.215e-07, 0.78, -0.6257, -1.108e-07, 0.78, -0.6257, 3.492e-07, 0.8711, -0.491, -1.108e-07, 0.78, -0.6257, -1.062e-06, 0.8711, -0.4911, -0.595, -2.374e-07, 0.8037, -0.6651, 1.431e-06, 0.7467, -0.595, -3.008e-07, 0.8037, -0.595, -2.374e-07, 0.8037, -0.6651, 1.749e-06, 0.7467, -0.6651, 1.431e-06, 0.7467, -0.7808, 1.771e-06, 0.6248, -0.6651, 1.431e-06, 0.7467, -0.6651, 1.749e-06, 0.7467, -0.7808, 1.771e-06, 0.6248, -0.7808, 1.143e-06, 0.6248, -0.6651, 1.431e-06, 0.7467, -0.7808, 1.771e-06, 0.6248, -0.8705, -4.712e-07, 0.4922, -0.7808, 1.143e-06, 0.6248, -0.7808, 1.771e-06, 0.6248, -0.8705, 1.218e-06, 0.4922, -0.8705, -4.712e-07, 0.4922, -0.8705, 1.218e-06, 0.4922, -0.9286, 3.846e-07, 0.3711, -0.8705, -4.712e-07, 0.4922, -0.8705, 1.218e-06, 0.4922, -0.9286, 7.229e-07, 0.371, -0.9286, 3.846e-07, 0.3711, -0.9467, -1.046e-07, 0.3222, -0.9286, 3.846e-07, 0.3711, -0.9286, 7.229e-07, 0.371, -0.9467, -1.046e-07, 0.3222, -0.9467, -1.372e-07, 0.3222, -0.9286, 3.846e-07, 0.3711, 0.9615, -7.986e-07, -0.2749, 0.8711, -1.853e-07, -0.491, 0.8712, 1.155e-06, -0.491, 0.9615, -7.986e-07, -0.2749, 0.9615, 8.289e-08, -0.2749, 0.8711, -1.853e-07, -0.491, 0.9615, -7.986e-07, -0.2749, 0.9919, 6.472e-08, -0.1272, 0.9615, 8.289e-08, -0.2749, 0.9615, -7.986e-07, -0.2749, 0.9919, 1.233e-07, -0.1272, 0.9919, 6.472e-08, -0.1272, 0.0, -0.595, 0.8037, -1.343e-06, -0.6651, 0.7467, 0.0, -0.595, 0.8037, 0.0, -0.595, 0.8037, 6.892e-07, -0.6651, 0.7468, -1.343e-06, -0.6651, 0.7467, 6.892e-07, -0.6651, 0.7468, -1.354e-06, -0.7808, 0.6248, -1.343e-06, -0.6651, 0.7467, 6.892e-07, -0.6651, 0.7468, 7.022e-07, -0.7808, 0.6248, -1.354e-06, -0.7808, 0.6248, 7.022e-07, -0.7808, 0.6248, 3.977e-07, -0.8705, 0.4922, -1.354e-06, -0.7808, 0.6248, 7.022e-07, -0.7808, 0.6248, -1.206e-06, -0.8705, 0.4922, 3.977e-07, -0.8705, 0.4922, 5.327e-07, -0.9286, 0.3711, 3.977e-07, -0.8705, 0.4922, -1.206e-06, -0.8705, 0.4922, 5.327e-07, -0.9286, 0.3711, -1.206e-06, -0.8705, 0.4922, -6.3e-07, -0.9286, 0.3711, 7.462e-08, -0.9467, 0.3222, 5.327e-07, -0.9286, 0.3711, -6.3e-07, -0.9286, 0.3711, 7.462e-08, -0.9467, 0.3222, -6.3e-07, -0.9286, 0.3711, 0.0, -0.9467, 0.3222, -0.9407, -2.803e-07, -0.3392, -0.8293, 2.719e-07, -0.5588, -0.9407, 9.919e-08, -0.3391, -0.9407, -2.803e-07, -0.3392, -0.8293, -2.457e-06, -0.5588, -0.8293, 2.719e-07, -0.5588, -0.6393, -7.898e-07, -0.769, -0.8293, 2.719e-07, -0.5588, -0.8293, -2.457e-06, -0.5588, -0.6393, -7.898e-07, -0.769, -0.6393, -3.427e-07, -0.769, -0.8293, 2.719e-07, -0.5588, -0.6393, -3.427e-07, -0.769, -0.6393, -7.898e-07, -0.769, -0.5178, 3.787e-07, -0.8555, -0.6393, -3.427e-07, -0.769, -0.5178, 3.787e-07, -0.8555, -0.5178, 3.496e-07, -0.8555, -0.9615, 9.213e-07, -0.2749, -0.8711, 5.113e-07, -0.491, -0.8712, -9.956e-07, -0.491, -0.9615, 9.213e-07, -0.2749, -0.9615, -1.931e-06, -0.2749, -0.8711, 5.113e-07, -0.491, -0.9615, -1.931e-06, -0.2749, -0.9615, 9.213e-07, -0.2749, -0.9919, -5.973e-08, -0.1272, -0.9615, -1.931e-06, -0.2749, -0.9919, -5.973e-08, -0.1272, -0.9919, -3.308e-09, -0.1272, -0.992, -6.821e-07, -0.1261, -0.9998, -6.817e-09, -0.01861, -0.9998, -5.244e-08, -0.01861, -0.992, -6.821e-07, -0.1261, -0.992, 2.251e-07, -0.1261, -0.9998, -6.817e-09, -0.01861, -0.992, 2.251e-07, -0.1261, -0.992, -6.821e-07, -0.1261, -0.9407, -2.803e-07, -0.3392, -0.992, 2.251e-07, -0.1261, -0.9407, -2.803e-07, -0.3392, -0.9407, 9.919e-08, -0.3391, -0.6124, -1.604e-06, -0.7905, -0.5063, 2.407e-07, -0.8624, -0.5063, 1.705e-07, -0.8624, -0.6124, -1.604e-06, -0.7905, -0.6125, 7.693e-07, -0.7905, -0.5063, 2.407e-07, -0.8624, -0.6125, 7.693e-07, -0.7905, -0.6124, -1.604e-06, -0.7905, -0.7854, 3.427e-07, -0.6189, -0.6125, 7.693e-07, -0.7905, -0.7854, 3.427e-07, -0.6189, -0.7854, -2.036e-06, -0.619, -0.9009, -6.305e-07, -0.4339, -0.7854, -2.036e-06, -0.619, -0.7854, 3.427e-07, -0.6189, -0.9009, -6.305e-07, -0.4339, -0.7854, 3.427e-07, -0.6189, -0.901, 5.187e-07, -0.4339, 7.069e-07, -0.9407, -0.3392, 1.285e-07, -0.8293, -0.5588, -3.725e-08, -0.9407, -0.3392, 7.069e-07, -0.9407, -0.3392, 1.833e-06, -0.8293, -0.5588, 1.285e-07, -0.8293, -0.5588, 8.084e-07, -0.6393, -0.769, 1.285e-07, -0.8293, -0.5588, 1.833e-06, -0.8293, -0.5588, 8.084e-07, -0.6393, -0.769, 1.833e-06, -0.8293, -0.5588, 6.519e-07, -0.6392, -0.769, 2.43e-07, -0.5178, -0.8555, 8.084e-07, -0.6393, -0.769, 6.519e-07, -0.6392, -0.769, 2.43e-07, -0.5178, -0.8555, 6.519e-07, -0.6392, -0.769, 0.0, -0.5178, -0.8555, -2.769e-08, 1.595e-07, -1.0, 4.438e-08, 1.496e-07, -1.0, -2.894e-08, 1.599e-07, -1.0, -2.769e-08, 1.595e-07, -1.0, 4.475e-08, 1.495e-07, -1.0, 4.438e-08, 1.496e-07, -1.0, 4.438e-08, 1.496e-07, -1.0, 4.475e-08, 1.495e-07, -1.0, 1.878e-08, 1.595e-07, -1.0, 4.438e-08, 1.496e-07, -1.0, 1.878e-08, 1.595e-07, -1.0, 2.191e-08, 1.599e-07, -1.0, 2.191e-08, 1.599e-07, -1.0, 1.878e-08, 1.595e-07, -1.0, -9.144e-11, 1.495e-07, -1.0, 2.191e-08, 1.599e-07, -1.0, -9.144e-11, 1.495e-07, -1.0, 3.774e-09, 1.496e-07, -1.0, -2.769e-08, 1.595e-07, -1.0, 3.774e-09, 1.496e-07, -1.0, -9.144e-11, 1.495e-07, -1.0, -2.769e-08, 1.595e-07, -1.0, -2.894e-08, 1.599e-07, -1.0, 3.774e-09, 1.496e-07, -1.0, 0.6124, 1.974e-06, -0.7905, 0.5063, 3.53e-07, -0.8624, 0.5063, 1.705e-07, -0.8624, 0.6124, 1.974e-06, -0.7905, 0.6124, -2.142e-07, -0.7905, 0.5063, 3.53e-07, -0.8624, 0.7854, 1.796e-06, -0.619, 0.6124, -2.142e-07, -0.7905, 0.6124, 1.974e-06, -0.7905, 0.7854, 1.796e-06, -0.619, 0.6124, 1.974e-06, -0.7905, 0.7854, -8.289e-07, -0.619, 0.9009, 1.438e-06, -0.4339, 0.7854, 1.796e-06, -0.619, 0.7854, -8.289e-07, -0.619, 0.9009, 1.438e-06, -0.4339, 0.7854, -8.289e-07, -0.619, 0.9009, 3.381e-07, -0.434, 0.4968, -1.568e-07, 0.8678, 0.6058, -2.332e-06, 0.7956, 0.4968, -3.282e-07, 0.8678, 0.4968, -1.568e-07, 0.8678, 0.6058, 1.093e-06, 0.7956, 0.6058, -2.332e-06, 0.7956, 0.6058, -2.332e-06, 0.7956, 0.6058, 1.093e-06, 0.7956, 0.7819, 5.811e-07, 0.6234, 0.6058, -2.332e-06, 0.7956, 0.7819, 5.811e-07, 0.6234, 0.7819, 1.345e-06, 0.6234, 0.7819, 5.811e-07, 0.6234, 0.8986, -1.026e-06, 0.4387, 0.7819, 1.345e-06, 0.6234, 0.7819, 5.811e-07, 0.6234, 0.8986, 3.902e-07, 0.4387, 0.8986, -1.026e-06, 0.4387, 0.9578, -4.617e-07, 0.2875, 0.8986, -1.026e-06, 0.4387, 0.8986, 3.902e-07, 0.4387, 0.9578, -4.617e-07, 0.2875, 0.9578, 1.234e-08, 0.2876, 0.8986, -1.026e-06, 0.4387, 0.9732, -5.993e-08, 0.2298, 0.9578, 1.234e-08, 0.2876, 0.9578, -4.617e-07, 0.2875, 0.9732, -5.993e-08, 0.2298, 0.9578, -4.617e-07, 0.2875, 0.9732, -1.054e-07, 0.2298, -6.587e-08, -0.4968, 0.8678, -2.893e-06, -0.6058, 0.7956, 0.0, -0.4968, 0.8678, -6.587e-08, -0.4968, 0.8678, 1.539e-06, -0.6058, 0.7956, -2.893e-06, -0.6058, 0.7956, 1.539e-06, -0.6058, 0.7956, -1.853e-06, -0.7819, 0.6234, -2.893e-06, -0.6058, 0.7956, 1.539e-06, -0.6058, 0.7956, 6.501e-07, -0.7819, 0.6234, -1.853e-06, -0.7819, 0.6234, 6.501e-07, -0.7819, 0.6234, 1.077e-06, -0.8986, 0.4387, -1.853e-06, -0.7819, 0.6234, 6.501e-07, -0.7819, 0.6234, -1.937e-06, -0.8986, 0.4387, 1.077e-06, -0.8986, 0.4387, 2.04e-07, -0.9577, 0.2876, 1.077e-06, -0.8986, 0.4387, -1.937e-06, -0.8986, 0.4387, 2.04e-07, -0.9577, 0.2876, -1.937e-06, -0.8986, 0.4387, -3.579e-07, -0.9577, 0.2876, 0.0, -0.9732, 0.2298, 2.04e-07, -0.9577, 0.2876, -3.579e-07, -0.9577, 0.2876, 0.0, -0.9732, 0.2298, -3.579e-07, -0.9577, 0.2876, 0.0, -0.9732, 0.2298, -9.609e-08, 0.4968, 0.8678, 2.464e-06, 0.6058, 0.7956, 0.0, 0.4968, 0.8678, -9.609e-08, 0.4968, 0.8678, -1.388e-06, 0.6058, 0.7956, 2.464e-06, 0.6058, 0.7956, -1.388e-06, 0.6058, 0.7956, 1.913e-06, 0.7819, 0.6234, 2.464e-06, 0.6058, 0.7956, -1.388e-06, 0.6058, 0.7956, -8.27e-07, 0.7819, 0.6234, 1.913e-06, 0.7819, 0.6234, -8.27e-07, 0.7819, 0.6234, 1.39e-06, 0.8986, 0.4387, 1.913e-06, 0.7819, 0.6234, -8.27e-07, 0.7819, 0.6234, -4.722e-07, 0.8986, 0.4387, 1.39e-06, 0.8986, 0.4387, -8.312e-08, 0.9578, 0.2876, 1.39e-06, 0.8986, 0.4387, -4.722e-07, 0.8986, 0.4387, -8.312e-08, 0.9578, 0.2876, -4.722e-07, 0.8986, 0.4387, 4.785e-07, 0.9578, 0.2876, 4.785e-07, 0.9578, 0.2876, 0.0, 0.9732, 0.2298, -8.312e-08, 0.9578, 0.2876, 4.785e-07, 0.9578, 0.2876, 0.0, 0.9732, 0.2298, 0.0, 0.9732, 0.2298, -0.4968, -3.227e-07, 0.8678, -0.6058, 2.222e-06, 0.7956, -0.4968, -2.735e-07, 0.8678, -0.4968, -3.227e-07, 0.8678, -0.6058, -1.125e-06, 0.7956, -0.6058, 2.222e-06, 0.7956, -0.7819, 2.496e-06, 0.6234, -0.6058, 2.222e-06, 0.7956, -0.6058, -1.125e-06, 0.7956, -0.7819, 2.496e-06, 0.6234, -0.7819, 1.71e-06, 0.6234, -0.6058, 2.222e-06, 0.7956, -0.7819, 2.496e-06, 0.6234, -0.8986, 1.243e-06, 0.4387, -0.7819, 1.71e-06, 0.6234, -0.7819, 2.496e-06, 0.6234, -0.8986, -2.012e-07, 0.4387, -0.8986, 1.243e-06, 0.4387, -0.8986, -2.012e-07, 0.4387, -0.9578, -1.623e-07, 0.2875, -0.8986, 1.243e-06, 0.4387, -0.8986, -2.012e-07, 0.4387, -0.9578, 2.545e-07, 0.2875, -0.9578, -1.623e-07, 0.2875, -0.9732, -5.995e-08, 0.2298, -0.9578, -1.623e-07, 0.2875, -0.9578, 2.545e-07, 0.2875, -0.9732, -5.995e-08, 0.2298, -0.9732, -1.054e-07, 0.2298, -0.9578, -1.623e-07, 0.2875, 0.6649, 2.403e-07, -0.7469, 0.5964, 3.174e-07, -0.8027, 0.5964, 3.328e-07, -0.8027, 0.6649, 2.403e-07, -0.7469, 0.6649, 1.015e-06, -0.7469, 0.5964, 3.174e-07, -0.8027, 0.78, 7.86e-07, -0.6257, 0.6649, 1.015e-06, -0.7469, 0.6649, 2.403e-07, -0.7469, 0.78, 7.86e-07, -0.6257, 0.6649, 2.403e-07, -0.7469, 0.78, 2.189e-07, -0.6257, 0.8711, -1.853e-07, -0.491, 0.78, 7.86e-07, -0.6257, 0.78, 2.189e-07, -0.6257, 0.8711, -1.853e-07, -0.491, 0.78, 2.189e-07, -0.6257, 0.8712, 1.155e-06, -0.491, 0.9467, -3.634e-08, 0.3222, 0.9286, 1.425e-07, 0.3711, 0.9467, 0.0, 0.3222, 0.9467, -3.634e-08, 0.3222, 0.9286, -5.718e-07, 0.3711, 0.9286, 1.425e-07, 0.3711, 0.9286, 1.425e-07, 0.3711, 0.9286, -5.718e-07, 0.3711, 0.8705, 5.476e-07, 0.4922, 0.9286, 1.425e-07, 0.3711, 0.8705, 5.476e-07, 0.4922, 0.8705, -1.072e-06, 0.4922, 0.7808, 5.784e-07, 0.6248, 0.8705, -1.072e-06, 0.4922, 0.8705, 5.476e-07, 0.4922, 0.7808, 5.784e-07, 0.6248, 0.8705, 5.476e-07, 0.4922, 0.7808, 1.166e-06, 0.6248, 0.6651, 1e-06, 0.7467, 0.7808, 5.784e-07, 0.6248, 0.7808, 1.166e-06, 0.6248, 0.6651, 1e-06, 0.7467, 0.6651, 7.823e-07, 0.7467, 0.7808, 5.784e-07, 0.6248, 0.595, -2.374e-07, 0.8037, 0.6651, 7.823e-07, 0.7467, 0.6651, 1e-06, 0.7467, 0.595, -2.374e-07, 0.8037, 0.6651, 1e-06, 0.7467, 0.595, -3.008e-07, 0.8037, 0.504, -2.361e-07, 0.8637, 0.6284, -8.028e-07, 0.7779, 0.504, -3.527e-07, 0.8637, 0.504, -2.361e-07, 0.8637, 0.6284, -6.054e-07, 0.7779, 0.6284, -8.028e-07, 0.7779, 0.6284, -8.028e-07, 0.7779, 0.6284, -6.054e-07, 0.7779, 0.823, -1.151e-06, 0.568, 0.6284, -8.028e-07, 0.7779, 0.823, -1.151e-06, 0.568, 0.823, -7.376e-07, 0.568, 0.823, -1.151e-06, 0.568, 0.9379, -8.782e-07, 0.3469, 0.823, -7.376e-07, 0.568, 0.823, -1.151e-06, 0.568, 0.9379, -2.012e-07, 0.3469, 0.9379, -8.782e-07, 0.3469, 0.9867, -3.516e-07, 0.1623, 0.9379, -8.782e-07, 0.3469, 0.9379, -2.012e-07, 0.3469, 0.9867, -3.516e-07, 0.1623, 0.9867, 1.781e-08, 0.1624, 0.9379, -8.782e-07, 0.3469, 0.9963, -1.623e-08, 0.0855, 0.9867, 1.781e-08, 0.1624, 0.9867, -3.516e-07, 0.1623, 0.9963, -1.623e-08, 0.0855, 0.9867, -3.516e-07, 0.1623, 0.9963, 0.0, 0.0855, 0.0, -0.9963, 0.08551, -3.529e-07, -0.9867, 0.1623, 0.0, -0.9963, 0.08551, 0.0, -0.9963, 0.08551, 1.341e-07, -0.9867, 0.1623, -3.529e-07, -0.9867, 0.1623, 1.341e-07, -0.9867, 0.1623, -9.686e-08, -0.9379, 0.3469, -3.529e-07, -0.9867, 0.1623, 1.341e-07, -0.9867, 0.1623, -7.153e-07, -0.9379, 0.3469, -9.686e-08, -0.9379, 0.3469, -1.049e-06, -0.823, 0.568, -9.686e-08, -0.9379, 0.3469, -7.153e-07, -0.9379, 0.3469, -1.049e-06, -0.823, 0.568, -7.153e-07, -0.9379, 0.3469, -8.699e-07, -0.823, 0.568, 3.185e-07, -0.6284, 0.7779, -1.049e-06, -0.823, 0.568, -8.699e-07, -0.823, 0.568, 3.185e-07, -0.6284, 0.7779, -8.699e-07, -0.823, 0.568, -1.557e-06, -0.6284, 0.7779, 2.666e-07, -0.504, 0.8637, 3.185e-07, -0.6284, 0.7779, -1.557e-06, -0.6284, 0.7779, 2.666e-07, -0.504, 0.8637, -1.557e-06, -0.6284, 0.7779, 0.0, -0.504, 0.8637, 1.084e-07, 0.504, 0.8637, 1.272e-06, 0.6284, 0.7779, 0.0, 0.504, 0.8637, 1.084e-07, 0.504, 0.8637, 7.208e-07, 0.6283, 0.7779, 1.272e-06, 0.6284, 0.7779, 7.208e-07, 0.6283, 0.7779, 5.085e-07, 0.823, 0.568, 1.272e-06, 0.6284, 0.7779, 7.208e-07, 0.6283, 0.7779, 6.78e-07, 0.823, 0.568, 5.085e-07, 0.823, 0.568, 6.78e-07, 0.823, 0.568, 7.227e-07, 0.9379, 0.3469, 5.085e-07, 0.823, 0.568, 6.78e-07, 0.823, 0.568, 9.593e-08, 0.9379, 0.3469, 7.227e-07, 0.9379, 0.3469, -1.353e-07, 0.9867, 0.1624, 7.227e-07, 0.9379, 0.3469, 9.593e-08, 0.9379, 0.3469, -1.353e-07, 0.9867, 0.1624, 9.593e-08, 0.9379, 0.3469, 3.45e-07, 0.9867, 0.1624, 0.0, 0.9963, 0.0855, -1.353e-07, 0.9867, 0.1624, 3.45e-07, 0.9867, 0.1624, 0.0, 0.9963, 0.0855, 3.45e-07, 0.9867, 0.1624, 0.0, 0.9963, 0.0855, -0.6649, 1.956e-07, -0.7469, -0.5964, 3.174e-07, -0.8027, -0.5964, 3.328e-07, -0.8027, -0.6649, 1.956e-07, -0.7469, -0.6649, -2.44e-07, -0.7469, -0.5964, 3.174e-07, -0.8027, -0.6649, -2.44e-07, -0.7469, -0.6649, 1.956e-07, -0.7469, -0.78, 1.518e-07, -0.6257, -0.6649, -2.44e-07, -0.7469, -0.78, 1.518e-07, -0.6257, -0.78, -3.111e-07, -0.6257, -0.8711, 5.113e-07, -0.491, -0.78, -3.111e-07, -0.6257, -0.78, 1.518e-07, -0.6257, -0.8711, 5.113e-07, -0.491, -0.78, 1.518e-07, -0.6257, -0.8712, -9.956e-07, -0.491])] * 3)])
me_vent_system_vent01_physics = bpy.data.meshes.new('vent_system_vent01_physics')
me_vent_system_vent01_physics.from_pydata([(-23.85, -23.85, -60.23), (-23.85, -23.85, -31.43), (-23.85, 23.85, -31.43), (-23.85, 23.85, -60.23), (23.85, -23.85, -60.23), (23.85, 23.85, -60.23), (23.85, -23.85, -31.43), (23.85, 23.85, -31.43)], [], [(0, 1, 2), (0, 2, 3), (0, 3, 4), (4, 3, 5), (4, 1, 0), (4, 5, 6), (6, 5, 7), (6, 7, 2), (2, 1, 6), (6, 1, 4), (3, 2, 5), (2, 7, 5)])
me_vent_system_vent01_physics.polygons.foreach_set('use_smooth', [True] * 12)
_uv = me_vent_system_vent01_physics.uv_layers.new(name='UVMap')
_uv.uv.foreach_set('vector', [0.0, 0.0, 0.0, 0.0, 0.0, 0.0, 0.0, 0.0, 0.0, 0.0, 0.0, 0.0, 0.0, 0.0, 0.0, 0.0, 0.0, 0.0, 0.0, 0.0, 0.0, 0.0, 0.0, 0.0, 0.0, 0.0, 0.0, 0.0, 0.0, 0.0, 0.0, 0.0, 0.0, 0.0, 0.0, 0.0, 0.0, 0.0, 0.0, 0.0, 0.0, 0.0, 0.0, 0.0, 0.0, 0.0, 0.0, 0.0, 0.0, 0.0, 0.0, 0.0, 0.0, 0.0, 0.0, 0.0, 0.0, 0.0, 0.0, 0.0, 0.0, 0.0, 0.0, 0.0, 0.0, 0.0, 0.0, 0.0, 0.0, 0.0, 0.0, 0.0])
me_vent_system_vent01_physics.materials.append(mat_phy)
me_vent_system_vent01_physics.use_remesh_fix_poles = True
me_vent_system_vent01_physics.use_remesh_preserve_attributes = False
me_vent_system_vent01_physics.use_mirror_vertex_groups = False
me_vent_system_vent01_physics.update()
me_vent_system_vent01_physics.normals_split_custom_set([tuple(v) for v in zip(*[iter([0.3593, 0.5953, -0.7187, 0.7187, -0.5953, -0.3593, -0.4592, -0.7605, -0.4591, 0.3593, 0.5953, -0.7187, -0.4592, -0.7605, -0.4591, -0.2776, 0.9197, -0.2777, 0.3593, 0.5953, -0.7187, -0.2776, 0.9197, -0.2777, 0.5005, 0.8288, 0.2502, 0.5005, 0.8288, 0.2502, -0.2776, 0.9197, -0.2777, -0.6101, 0.5054, 0.6102, 0.5005, 0.8288, 0.2502, 0.7187, -0.5953, -0.3593, 0.3593, 0.5953, -0.7187, 0.5005, 0.8288, 0.2502, -0.6101, 0.5054, 0.6102, 0.2502, -0.8289, 0.5004, 0.2502, -0.8289, 0.5004, -0.6101, 0.5054, 0.6102, -0.4591, -0.7605, 0.4592, 0.2502, -0.8289, 0.5004, -0.4591, -0.7605, 0.4592, -0.4592, -0.7605, -0.4591, -0.4592, -0.7605, -0.4591, 0.7187, -0.5953, -0.3593, 0.2502, -0.8289, 0.5004, 0.2502, -0.8289, 0.5004, 0.7187, -0.5953, -0.3593, 0.5005, 0.8288, 0.2502, -0.2776, 0.9197, -0.2777, -0.4592, -0.7605, -0.4591, -0.6101, 0.5054, 0.6102, -0.4592, -0.7605, -0.4591, -0.4591, -0.7605, 0.4592, -0.6101, 0.5054, 0.6102])] * 3)])
arm_vent_system_vent01_qc_skeleton = bpy.data.armatures.new('vent_system_vent01.qc_skeleton')  # bones are not reproduced

# ---- objects
ob_vent_system_vent01_qc_skeleton = bpy.data.objects.new('vent_system_vent01.qc_skeleton', arm_vent_system_vent01_qc_skeleton)
ob_vent_system_vent01_reference = bpy.data.objects.new('vent_system_vent01_reference', me_vent_system_vent01_reference)
ob_vent_system_vent01_physics = bpy.data.objects.new('vent_system_vent01_physics', me_vent_system_vent01_physics)

# ---- transforms, parenting, visibility, modifiers, constraints
ob_vent_system_vent01_qc_skeleton.location = (0.0, 0.0, 0.0)
ob_vent_system_vent01_qc_skeleton.show_in_front = True
ob_vent_system_vent01_qc_skeleton.lineart.crease_threshold = 0.0
ob_vent_system_vent01_reference.parent = ob_vent_system_vent01_qc_skeleton
ob_vent_system_vent01_reference.location = (0.0, 0.0, 0.0)
ob_vent_system_vent01_reference.lineart.crease_threshold = 0.0
_vg = ob_vent_system_vent01_reference.vertex_groups.new(name='static_prop')
_vg.add([0, 1, 2, 3, 4, 5, 6, 7, 8, 9, 10, 11, 12, 13, 14, 15, 16, 17, 18, 19, 20, 21, 22, 23, 24, 25, 26, 27, 28, 29, 30, 31, 32, 33, 34, 35, 36, 37, 38, 39, 40, 41, 42, 43, 44, 45, 46, 47, 48, 49, 50, 51, 52, 53, 54, 55, 56, 57, 58, 59, 60, 61, 62, 63, 64, 65, 66, 67, 68, 69, 70, 71, 72, 73, 74, 75, 76, 77, 78, 79, 80, 81, 82, 83, 84, 85, 86, 87, 88, 89, 90, 91, 92, 93, 94, 95, 96, 97, 98, 99, 100, 101, 102, 103, 104, 105, 106, 107, 108, 109, 110, 111, 112, 113, 114, 115, 116, 117, 118, 119, 120, 121, 122, 123, 124, 125, 126, 127, 128, 129, 130, 131, 132, 133, 134, 135, 136, 137, 138, 139, 140, 141, 142, 143, 144, 145, 146, 147, 148, 149, 150, 151, 152, 153, 154, 155, 156, 157, 158, 159, 160, 161, 162, 163], 1.0, 'REPLACE')
_m = ob_vent_system_vent01_reference.modifiers.new('Armature', 'ARMATURE')
_m.object = ob_vent_system_vent01_qc_skeleton
ob_vent_system_vent01_physics.parent = ob_vent_system_vent01_qc_skeleton
ob_vent_system_vent01_physics.location = (0.0, 0.0, 0.0)
ob_vent_system_vent01_physics.display_type = 'SOLID'
ob_vent_system_vent01_physics.show_wire = True
ob_vent_system_vent01_physics.lineart.crease_threshold = 0.0
_vg = ob_vent_system_vent01_physics.vertex_groups.new(name='static_prop')
_vg.add([0, 1, 2, 3, 4, 5, 6, 7], 1.0, 'REPLACE')
_m = ob_vent_system_vent01_physics.modifiers.new('Armature', 'ARMATURE')
_m.object = ob_vent_system_vent01_qc_skeleton

# ---- collection membership
scene.collection.objects.link(ob_vent_system_vent01_qc_skeleton)
scene.collection.objects.link(ob_vent_system_vent01_reference)
scene.collection.objects.link(ob_vent_system_vent01_physics)
col_vent_system_vent01.objects.link(ob_vent_system_vent01_qc_skeleton)
col_vent_system_vent01.objects.link(ob_vent_system_vent01_reference)
col_vent_system_vent01.objects.link(ob_vent_system_vent01_physics)

# ---- scene / render settings (as saved in the file)
scene.frame_start = 1; scene.frame_end = 250; scene.frame_set(0)
scene.render.engine = 'BLENDER_EEVEE_NEXT'
scene.cycles.use_denoising = False
scene.cycles.samples = 128
scene.cycles.sampling_pattern = 'TABULATED_SOBOL'
scene.cycles.use_adaptive_sampling = False
scene.cycles.use_light_tree = False
scene.view_settings.view_transform = 'Filmic'
bpy.context.view_layer.update()

# ---- added for rendering (the .blend has no active camera and no usable light): camera, sun + grey world if the file has none
cam_auto = bpy.data.cameras.new('AutoCamera')
cam_auto.lens = 50.0
cam_auto.sensor_width = 36.0
cam_auto.clip_end = 1261.98
ob_auto_camera = bpy.data.objects.new('AutoCamera', cam_auto)
scene.collection.objects.link(ob_auto_camera)
ob_auto_camera.location = (71.9083, -86.2899, 11.6977)
ob_auto_camera.rotation_euler = (1.09748, -7.21219e-08, 0.694738)
scene.camera = ob_auto_camera
light_auto_sun = bpy.data.lights.new('AutoSun', 'SUN')
light_auto_sun.energy = 3.0
light_auto_sun.angle = 0.0523599
ob_auto_sun = bpy.data.objects.new('AutoSun', light_auto_sun)
scene.collection.objects.link(ob_auto_sun)
ob_auto_sun.rotation_euler = (0.872665, 0.174533, 0.523599)
if scene.world is None:
    world_auto = bpy.data.worlds.new('AutoWorld')
    world_auto.color = (0.3, 0.3, 0.3)
    scene.world = world_auto
bpy.context.view_layer.update()
